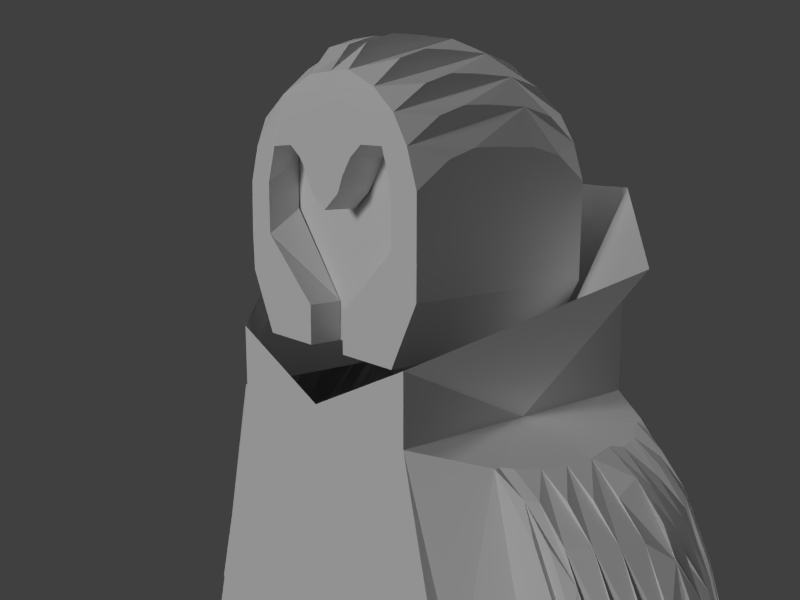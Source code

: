 # Source: Troop.blend  (saved by Blender 2.66.1; exported with 4.5.12 LTS)
import bpy
from mathutils import Matrix  # noqa: F401  (used for matrix-valued properties, if any)

bpy.ops.wm.read_factory_settings(use_empty=True)
scene = bpy.context.scene
scene.name = 'Scene'

# ---- collections
col_collection_1 = bpy.data.collections.new('Collection 1'); scene.collection.children.link(col_collection_1)

# ---- materials (node trees are filled in below, after node groups)
mat_troop_mat = bpy.data.materials.new('Troop_Mat')
mat_troop_mat.alpha_threshold = 0.0
mat_troop_mat.use_transparent_shadow = False
mat_troop_mat.roughness = 0.5
mat_troop_mat.line_color = (0.0, 0.0, 0.0, 1.0)
mat_shineness = bpy.data.materials.new('Shineness')
mat_shineness.alpha_threshold = 0.0
mat_shineness.use_transparent_shadow = False
mat_shineness.roughness = 0.5
mat_shineness.line_color = (0.0, 0.0, 0.0, 1.0)

# ---- material node trees

# ---- world
world_world = bpy.data.worlds.new('World'); scene.world = world_world
world_world.color = (0.05088, 0.05088, 0.05088)
world_world.use_sun_shadow = False
world_world.sun_shadow_jitter_overblur = 0.0
world_world.cycles.sampling_method = 'MANUAL'
world_world.cycles.sample_map_resolution = 256

# ---- cameras
cam_camera = bpy.data.cameras.new('Camera')
cam_camera.clip_end = 100.0
cam_camera.lens = 35.0
cam_camera.sensor_width = 32.0
cam_camera.sensor_height = 18.0
cam_camera.ortho_scale = 7.314
cam_camera.dof.focus_distance = 0.0
cam_camera.dof.aperture_fstop = 128.0

# ---- lights
light_lamp_001 = bpy.data.lights.new('Lamp.001', 'SUN')
light_lamp_001.transmission_factor = 0.0
light_lamp_001.cutoff_distance = 30.0
light_lamp_001.angle = 0.1993
light_lamp_001.energy = 1.0
light_lamp_001.shadow_buffer_clip_start = 1.001
light_lamp_001.shadow_soft_size = 0.1
light_lamp_001.shadow_cascade_max_distance = 1000.0
light_lamp_001.cycles.use_multiple_importance_sampling = False
light_lamp = bpy.data.lights.new('Lamp', 'SUN')
light_lamp.transmission_factor = 0.0
light_lamp.cutoff_distance = 30.0
light_lamp.angle = 0.1993
light_lamp.energy = 1.0
light_lamp.shadow_buffer_clip_start = 1.001
light_lamp.shadow_soft_size = 0.1
light_lamp.shadow_cascade_max_distance = 1000.0
light_lamp.cycles.use_multiple_importance_sampling = False

# ---- meshes
me_cube_001 = bpy.data.meshes.new('Cube.001')
me_cube_001.from_pydata([(-1.0, -1.0, 0.4824), (-1.0, 1.0, 0.4824), (-1.0, -1.0, 2.076), (-1.0, 1.0, 1.0), (1.0, 1.0, 0.9705), (1.0, -1.0, 2.076), (-2.0, 0.0, 1.657), (-1.0, 0.0, 0.4824), (2.0, 0.0, 1.657), (-1.079e-07, -1.349, 2.076), (-0.9985, -1.0, -0.9226), (-0.9985, 1.0, -0.9226), (-0.9985, 0.0, -0.9226), (-2.473, 0.6306, -1.993), (-2.508, -0.7431, -1.993), (-2.93, -7.165e-08, -1.908), (-2.493, 0.6239, -1.999), (-2.533, -0.7359, -1.999), (-1.407, -1.0, -1.025), (-1.407, 0.8913, -1.025), (-1.761, -1.42e-08, 0.4718), (-1.409, 0.6289, 0.3804), (-1.367, -0.8133, 0.3804), (-1.243, -2.538e-08, -1.209), (-1.862, -0.706, -1.174), (-1.545, 0.6239, 0.2306), (-1.586, -0.7359, 0.2306), (-1.983, -1.753e-08, 0.322), (-1.806, 0.6174, -1.174), (-1.532, -2.725e-08, -1.358), (-2.403, -4.519e-08, -0.3282), (-2.006, -0.7359, -0.4195), (-1.966, 0.6239, -0.4195), (-2.283, -0.706, -1.825), (-2.406, -0.7259, -1.985), (-2.14, 0.6239, -0.9222), (-2.18, -0.7359, -0.9222), (-2.577, -4.519e-08, -0.8308), (-2.366, 0.6339, -1.985), (-1.953, -5.49e-08, -2.009), (-2.227, 0.6174, -1.825), (1.0, -1.0, 0.4824), (1.0, 1.0, 0.4824), (1.0, 0.0, 0.4824), (-1.0, 0.0, 0.4684), (0.9985, -1.0, -0.9226), (1.195, 1.0, -0.9226), (0.9985, 0.0, -0.9226), (2.955, 1.309e-07, -1.855), (2.456, 0.5495, -1.99), (2.501, -0.6248, -1.99), (1.404, -1.0, -0.9967), (1.404, 1.0, -0.9967), (1.406, 2.135e-08, 0.5223), (1.247, 0.8882, 0.4083), (1.317, -0.9038, 0.416), (1.085, -2.237e-08, -0.9967), (1.856, -0.6275, -1.109), (1.397, 0.5774, 0.3696), (1.406, -0.6038, 0.4083), (1.896, 6.153e-08, 0.431), (1.757, 0.5306, -1.109), (1.283, -2.237e-08, -1.109), (2.093, 5.85e-08, 0.1818), (1.594, 0.5495, 0.04704), (2.053, -0.6275, -1.247), (2.192, -0.6275, -1.47), (1.733, 0.5495, -0.207), (1.778, -0.6248, -0.207), (2.233, 5.379e-08, -0.07226), (2.051, 0.5449, -1.47), (1.619, -3.011e-08, -1.47), (1.479, -2.54e-08, -1.247), (1.911, 0.5449, -1.247), (-0.9985, 0.8875, -0.9226), (-1.407, 0.8875, -1.025), (-1.768, 0.6009, -1.174), (0.9985, 0.8875, -0.9226), (-0.9985, -0.9127, -0.9226), (-2.229, -0.6846, -1.825), (0.9985, -0.9127, -0.9226), (1.813, -0.6137, -1.109), (-1.809, -0.6846, -1.174), (2.01, -0.6137, -1.247), (2.149, -0.6137, -1.47), (-2.061, -1.0, -3.634), (-2.061, 1.0, -3.634), (-2.161, -1.0, -3.578), (-2.161, 1.0, -3.578), (2.056, -1.0, -3.634), (2.054, 1.0, -3.634), (2.161, -1.0, -3.65), (2.161, 1.0, -3.578), (2.324, -0.6275, -1.723), (1.865, 0.5495, -0.4667), (1.91, -0.6248, -0.4658), (2.364, 6.592e-08, -0.3319), (2.182, 0.5449, -1.723), (1.75, -1.798e-08, -1.723), (2.281, -0.6137, -1.723), (2.448, -0.6275, -1.985), (1.989, 0.5495, -0.729), (2.033, -0.6248, -0.7284), (2.488, 7.689e-08, -0.5942), (2.306, 0.5449, -1.985), (1.874, -7.011e-09, -1.985), (2.404, -0.6137, -1.985), (2.265, 0.5495, -1.358), (2.31, -0.6248, -1.358), (2.764, 1.097e-07, -1.223), (-2.193, -3.136e-08, 0.09274), (-1.756, 0.6239, 0.001361), (-2.073, -0.706, -1.404), (-1.796, -0.7359, 0.001361), (-1.743, -4.107e-08, -1.588), (-2.017, 0.6174, -1.404), (-2.019, -0.6846, -1.404), (-2.122, 0.6174, -1.614), (-1.848, -4.799e-08, -1.798), (-1.901, -0.7359, -0.2092), (-2.178, -0.706, -1.614), (-1.861, 0.6239, -0.2092), (-2.298, -3.827e-08, -0.1178), (-2.124, -0.6846, -1.614), (-2.093, -0.7359, -0.6709), (-2.053, 0.6239, -0.6709), (-2.49, -4.519e-08, -0.5795), (-2.37, -0.706, -1.988), (-2.04, -5.49e-08, -2.172), (-2.314, 0.6174, -1.988), (-2.275, 0.6009, -1.988), (-2.316, -0.6846, -1.988), (-2.466, -0.7419, -1.989), (-2.228, 0.6239, -1.188), (-2.268, -0.7359, -1.188), (-2.665, -4.627e-08, -1.096), (-2.424, 0.6384, -1.989), (2.127, 0.5495, -1.028), (2.171, -0.6248, -1.027), (2.626, 9.33e-08, -0.8929), (-0.9985, 0.7958, -0.9226), (-1.407, 0.7958, -1.025), (-1.712, 0.5825, -1.174), (1.324, 0.7642, 0.3914), (-2.219, 0.5825, -1.988), (-1.946, -0.1563, -1.951), (-0.9985, 0.2873, -0.9226), (-1.927, -0.4529, -1.681), (2.386, -0.4529, -0.9694), (-2.119, -0.4529, -2.054), (-1.611, 0.4207, -1.241), (1.406, 0.5418, 0.4083), (1.552, 0.5037, 0.2962), (1.888, 0.5037, -0.207), (-1.946, 0.5917, -0.2092), (-1.841, 0.5917, 0.001361), (2.248, 0.5217, -1.985), (2.455, -0.4529, -1.134), (2.808, -0.1563, -1.554), (-0.9985, -0.7117, -0.9226), (2.51, 0.5037, -1.658), (1.969, -0.5985, -1.247), (2.356, 0.5495, -1.658), (2.069, -0.5025, -1.723), (-2.024, -0.6038, -0.2092), (-2.391, -0.6038, -1.188), (-2.032, 0.4207, -1.891), (1.89, 0.2873, -1.723), (-1.389, 0.4207, -1.091), (-2.765, 0.4207, -1.999), (2.124, 0.4207, -0.4084), (2.051, -0.5705, -1.47), (1.715, -0.5705, -1.109), (1.404, -0.7117, -1.042), (-2.05, -0.5695, -1.825), (2.411, -0.3127, -0.7817), (-1.945, -0.5695, -1.614), (-0.9985, 0.4207, -0.9226), (1.404, 0.6887, -0.9967), (2.563, 0.5277, -1.99), (0.9985, 0.6887, -0.9226), (2.097, -0.6248, -0.8671), (1.748, 0.5037, 0.04704), (-1.919, -0.6038, 0.001361), (1.404, 0.5418, -0.9967), (-1.901, -0.3127, 0.2306), (-2.495, -0.3127, -0.9222), (1.952, -0.3127, 0.1329), (-0.9985, -0.1563, -0.9226), (-2.028, 0.4207, 0.001361), (2.128, 0.4207, -1.985), (-1.525, 0.1437, -1.301), (-0.9985, 0.5418, -0.9226), (1.701, 0.5277, 0.04704), (1.841, 0.5277, -0.207), (1.504, 0.5277, 0.2962), (1.406, 0.5745, 0.4083), (2.312, 0.4207, -0.8093), (-2.196, -0.6615, -1.825), (1.602, 0.4778, -1.109), (1.938, 0.4778, -1.47), (1.799, 0.4778, -1.247), (-2.137, 0.5418, -1.988), (2.281, 0.5037, -1.028), (-1.821, -0.4529, -1.47), (2.524, -0.4529, -1.3), (2.248, -0.4529, -0.6707), (2.579, 0.1437, -0.9243), (-2.033, 0.1437, -2.114), (2.124, 0.5217, -1.723), (1.853, 0.5217, -1.247), (1.993, 0.5217, -1.47), (1.657, 0.4776, -1.109), (2.648, -0.1563, -1.089), (1.224, -0.3127, -0.9967), (1.422, -0.3127, -1.109), (1.758, -0.3127, -1.47), (-2.13, 0.5418, -0.4195), (0.9985, 0.5418, -0.9226), (2.61, 0.5037, -1.99), (-2.848, 0.2873, -1.999), (-1.379, 0.2873, -1.148), (-2.225, -0.7117, -0.9222), (-1.631, -0.7117, 0.2306), (2.128, -0.4529, -1.985), (-1.303, 0.1437, -1.151), (-2.917, 0.1437, -1.999), (2.372, 0.5277, -1.358), (2.096, 0.5277, -0.729), (1.143, 0.1437, -0.9967), (-1.841, -0.7117, 0.001361), (2.552, 8.451e-08, -0.7328), (-2.5, 0.4207, -1.188), (-2.325, 0.4207, -0.6709), (-2.39, 0.1437, -0.4195), (-2.022, 0.2873, -1.948), (1.537, 0.1437, -1.247), (1.677, 0.1437, -1.47), (1.34, 0.1437, -1.109), (-2.052, 0.5917, -0.4195), (-2.225, 0.5917, -0.9222), (-1.631, 0.5917, 0.2306), (-1.409, 0.5917, 0.3804), (1.224, 0.2873, -0.9967), (1.406, 0.2873, 0.4652), (1.755, 0.2873, 0.3821), (2.092, 0.2873, -0.1211), (-0.9985, -0.6038, -0.9226), (2.193, 0.4778, -1.985), (-1.919, 0.5418, 0.001361), (-2.322, 0.2873, -0.4195), (-2.313, -0.7117, -1.188), (-1.946, -0.7117, -0.2092), (2.182, -0.5705, -1.723), (1.619, -0.3127, -1.247), (2.386, 0.4207, -0.9694), (-2.119, 0.4207, -2.054), (-2.5, -0.4529, -1.188), (-2.133, -0.4529, -0.2092), (2.005, -0.4529, -1.723), (-2.283, -0.6615, -1.988), (-0.9985, -0.3127, -0.9226), (1.422, 0.2873, -1.109), (1.758, 0.2873, -1.47), (1.619, 0.2873, -1.247), (1.853, 0.4207, 0.1053), (-1.379, -0.3127, -1.148), (-1.601, -0.3127, -1.298), (2.234, 0.5277, -1.028), (-2.182, 0.5628, -1.988), (-2.109, 0.2873, -2.111), (2.485, 0.2873, -0.9418), (2.61, -0.5657, -1.99), (2.24, -0.5985, -1.723), (2.364, -0.5985, -1.985), (2.347, 0.2873, -0.6431), (2.623, 0.2873, -1.272), (-1.812, 0.2873, -1.527), (-2.216, -0.6038, -0.6709), (-2.191, -0.6313, -1.988), (-1.821, 0.4207, -1.47), (2.524, 0.4207, -1.3), (2.248, 0.4207, -0.6707), (-1.917, 0.2873, -1.737), (2.013, 0.2873, -1.985), (-2.111, 0.2873, 0.001361), (-2.18, 0.1437, 0.001361), (1.932, 0.1437, -1.985), (-1.487, 0.5418, 0.3804), (-1.709, 0.5418, 0.2306), (-2.303, 0.5418, -0.9222), (2.013, -0.3127, -1.985), (-1.683, -0.6313, -1.174), (-1.407, -0.7117, -1.025), (1.952, 0.2873, 0.1329), (-1.407, -0.8257, -1.025), (-1.775, -0.6615, -1.174), (-0.9985, 0.6887, -0.9226), (-2.216, 0.2873, -0.2092), (2.143, 0.5037, -0.729), (2.419, 0.5037, -1.358), (-1.84, 0.5418, -1.404), (-1.945, 0.5418, -1.614), (1.404, -0.6038, -1.04), (1.602, -0.5025, -1.109), (1.938, -0.5025, -1.47), (-2.238, 0.4207, -0.4195), (2.019, 0.5037, -0.4667), (2.053, 0.5495, -0.8676), (-2.285, 0.1437, -0.2092), (-2.564, 0.1437, -0.9222), (-1.969, 0.1437, 0.2306), (-1.747, 0.1437, 0.4259), (-2.111, -0.3127, 0.001361), (-2.216, 0.5418, -0.6709), (-2.391, 0.5418, -1.188), (-1.674, 0.5628, -1.174), (-1.407, 0.6887, -1.025), (-2.578, 0.5917, -1.999), (1.734, 0.4207, -1.247), (1.873, 0.4207, -1.47), (1.537, 0.4207, -1.109), (2.069, 0.4778, -1.723), (-2.477, -0.1563, -0.6709), (-1.927, 0.4207, -1.681), (-2.412, 0.4207, -0.9222), (-1.818, 0.4207, 0.2306), (-1.596, 0.4207, 0.3804), (-2.024, 0.5418, -0.2092), (2.143, -0.5657, -0.729), (2.419, -0.5657, -1.358), (-1.84, -0.5695, -1.404), (2.318, 0.1437, -0.3633), (-1.679, 0.2873, 0.3979), (-1.901, 0.2873, 0.2306), (-2.495, 0.2873, -0.9222), (-2.408, 0.2873, -0.6709), (-2.583, 0.2873, -1.188), (2.306, -0.5705, -1.985), (-2.18, -0.1563, 0.001361), (-2.652, 0.1437, -1.188), (-2.477, 0.1437, -0.6709), (1.972, 0.5277, -0.4667), (-2.313, 0.5917, -1.188), (-2.139, 0.5917, -0.6709), (-2.133, 0.4207, -0.2092), (2.909, 0.1437, -1.887), (0.9985, 0.1437, -0.9226), (-1.629, 0.5418, -1.174), (-1.407, 0.5418, -1.025), (-2.656, 0.5418, -1.999), (2.463, 0.5277, -1.658), (1.406, -0.3127, 0.4652), (2.092, -0.3127, -0.1211), (-2.848, -0.3127, -1.999), (2.223, 0.2873, -0.3808), (2.814, 0.2873, -1.904), (0.9985, 0.2873, -0.9226), (-2.104, -0.6313, -1.825), (2.505, 0.1437, -0.7642), (1.339, -0.4529, -0.9967), (1.537, -0.4529, -1.109), (1.873, -0.4529, -1.47), (2.005, 0.4207, -1.723), (-1.409, -0.7565, 0.3804), (2.715, -0.4529, -1.932), (-2.05, 0.5418, -1.825), (-1.601, 0.2873, -1.298), (-1.812, -0.3127, -1.527), (2.623, -0.3127, -1.272), (2.347, -0.3127, -0.6431), (1.992, 0.4207, -0.1487), (1.656, 0.4207, 0.3545), (1.406, 0.4207, 0.4329), (-1.999, -0.6313, -1.614), (1.339, 0.4207, -0.9967), (2.715, 0.4207, -1.932), (0.9985, 0.4207, -0.9226), (-2.656, -0.6038, -1.999), (1.888, -0.5657, -0.207), (1.799, -0.5025, -1.247), (-1.596, -0.4529, 0.3804), (0.9985, -0.4529, -0.9226), (2.4, -0.6248, -1.658), (-1.946, 0.1437, -1.951), (2.814, -0.3127, -1.904), (-1.893, -0.6313, -1.404), (-0.9985, 0.1437, -0.9226), (1.748, -0.5657, 0.04704), (-2.303, -0.6038, -0.9222), (-1.709, -0.6038, 0.2306), (-2.139, -0.7117, -0.6709), (1.808, 0.1437, -1.723), (2.281, -0.5657, -1.028), (-2.137, -0.5695, -1.988), (2.047, 0.1437, 0.1504), (2.455, 0.4207, -1.134), (1.932, -0.1563, -1.985), (-2.238, -0.4529, -0.4195), (1.552, -0.5657, 0.2962), (1.406, 0.1437, 0.505), (1.85, 0.1437, 0.3996), (2.186, 0.1437, -0.1037), (2.505, -0.1563, -0.7642), (2.51, -0.5657, -1.658), (-1.841, 0.1437, -1.74), (-1.735, 0.1437, -1.53), (2.717, 0.1437, -1.254), (2.441, 0.1437, -0.6256), (2.714, -0.3127, -1.572), (2.554, 0.2873, -1.107), (2.35, 0.5037, -1.193), (-0.9985, -0.4529, -0.9226), (1.85, -0.1563, 0.3996), (1.575, -0.7247, -1.088), (1.772, -0.5985, -1.109), (2.108, -0.5985, -1.47), (1.406, -0.4529, 0.4329), (1.992, -0.4529, -0.1487), (-2.765, -0.4529, -1.999), (-1.409, -0.7117, 0.3804), (0.9985, -0.7117, -0.9226), (1.89, -0.3127, -1.723), (-2.216, -0.3127, -0.2092), (-2.583, -0.3127, -1.188), (-2.052, -0.7117, -0.4195), (-2.091, -0.6615, -1.614), (-1.986, -0.6615, -1.404), (-1.917, -0.3127, -1.737), (-1.389, -0.4529, -1.091), (-1.611, -0.4529, -1.241), (1.912, -0.5705, -1.247), (2.855, 1.198e-07, -1.523), (-2.033, -0.1563, -2.114), (2.579, -0.1563, -0.9243), (1.734, -0.4529, -1.247), (1.656, -0.4529, 0.3545), (-2.578, -0.7117, -1.999), (-0.9985, -0.8257, -0.9226), (2.019, -0.5657, -0.4667), (-2.032, -0.4529, -1.891), (2.554, -0.3127, -1.107), (2.193, -0.5025, -1.985), (-2.13, -0.6038, -0.4195), (2.411, 0.2873, -0.7817), (2.615, 0.4207, -1.599), (-1.407, -0.6038, -1.025), (-1.629, -0.5695, -1.174), (-2.022, -0.3127, -1.948), (-2.652, -0.1563, -1.188), (-2.285, -0.1563, -0.2092), (1.808, -0.1563, -1.723), (2.485, -0.3127, -0.9418), (-2.109, -0.3127, -2.111), (-2.325, -0.4529, -0.6709), (-2.322, -0.3127, -0.4195), (1.143, -0.1563, -0.9967), (1.34, -0.1563, -1.109), (1.677, -0.1563, -1.47), (-1.487, -0.6038, 0.3804), (0.9985, -0.6038, -0.9226), (2.909, -0.1563, -1.887), (1.755, -0.3127, 0.3821), (0.9985, -0.3127, -0.9226), (-1.679, -0.3127, 0.3979), (2.35, -0.5657, -1.193), (-2.408, -0.3127, -0.6709), (2.207, -0.5657, -0.8676), (2.124, -0.4529, -0.4084), (1.853, -0.4529, 0.1053), (-2.412, -0.4529, -0.9222), (-1.818, -0.4529, 0.2306), (2.223, -0.3127, -0.3808), (-1.525, -0.1563, -1.301), (-1.303, -0.1563, -1.151), (-2.028, -0.4529, 0.001361), (-2.917, -0.1563, -1.999), (2.186, -0.1563, -0.1037), (1.406, -0.1563, 0.505), (0.9985, -0.1563, -0.9226), (-1.747, -0.1563, 0.4259), (1.537, -0.1563, -1.247), (2.615, -0.4529, -1.599), (-2.39, -0.1563, -0.4195), (2.303, 0.5277, -1.193), (-1.841, -0.1563, -1.74), (-1.735, -0.1563, -1.53), (2.717, -0.1563, -1.254), (2.441, -0.1563, -0.6256), (2.714, 0.2873, -1.572), (2.318, -0.1563, -0.3633), (2.047, -0.1563, 0.1504), (-2.564, -0.1563, -0.9222), (-1.969, -0.1563, 0.2306), (2.808, 0.1437, -1.554), (2.16, 0.5277, -0.8676), (2.207, 0.5037, -0.8676), (2.648, 0.1437, -1.089), (2.312, -0.4529, -0.8093), (2.695, 1.015e-07, -1.058), (2.24, -0.6248, -1.192), (2.196, 0.5495, -1.193), (0.5, -1.17, 2.076), (0.3519, 1.0, 0.1683), (-0.361, 1.0, 0.1744), (-0.5, -1.17, 2.076), (0.0, 1.0, 0.551)], [(6, 44)], [(10, 0, 22, 18), (113, 119, 31, 124, 36, 134, 17, 14, 132, 34, 127, 33, 120, 112, 24, 26), (387, 12, 23, 225), (18, 22, 26, 24), (225, 23, 29, 191), (21, 19, 28, 25), (45, 51, 55, 41), (259, 224, 442, 163, 305, 380, 304, 361, 435, 362), (347, 229, 56, 47), (229, 238, 62, 56), (81, 83, 84, 99, 106, 100, 93, 66, 65, 57), (43, 8, 5, 41), (264, 263, 167, 284, 287, 392, 237, 236, 238, 262), (438, 78, 18, 295), (295, 18, 82, 296), (89, 80, 77, 90), (10, 18, 87, 85), (51, 45, 89, 91), (51, 91, 92, 52), (77, 52, 178, 180), (78, 85, 86, 74), (18, 24, 82), (71, 98, 105, 397, 451, 458, 481, 457, 62, 72), (137, 308, 101, 94, 67, 64, 58, 196, 195, 193, 194, 342, 228, 495, 268, 484, 227, 351, 179, 49, 162, 107, 501), (237, 392, 287, 105, 98, 71, 72, 62, 238, 236), (67, 94, 101, 308, 137, 501, 107, 162, 49, 104, 97, 70, 73, 61, 58, 64), (114, 118, 39, 128, 208, 384, 405, 406, 191, 29), (112, 120, 33, 127, 131, 79, 123, 116, 82, 24), (79, 131, 260, 198, 426, 427, 296, 82, 116, 123), (35, 133, 16, 318, 343, 240, 344, 239, 154, 155, 241, 242, 21, 25, 111, 121, 32, 125), (74, 140, 141, 75), (253, 338, 274, 273, 416, 161, 415, 172, 431, 171), (425, 391, 222, 251, 437, 17, 134, 36, 124, 31, 119, 113, 26, 223, 230, 252), (348, 150, 280, 324, 166, 256, 202, 366, 302, 301), (180, 178, 184, 218), (75, 141, 317, 349, 348, 316, 142, 76, 28, 19), (177, 146, 221, 168), (407, 494, 346, 356, 489, 276, 410, 271, 444, 275, 355, 246, 294, 245, 244, 400, 401, 395, 402, 332, 408, 359, 207, 497), (200, 322, 248, 190, 363, 320, 319, 321, 199, 201), (217, 314, 290, 315, 350, 169, 232, 325, 233, 306, 345, 189, 326, 327, 288, 289, 249, 328), (140, 297, 317, 141), (240, 343, 318, 350, 315, 290, 314, 217, 328, 249, 289, 288, 242, 241, 155, 154, 239, 344), (17, 437, 378, 419, 354, 476, 15, 226, 220, 169, 350, 318, 16, 13, 136, 38, 129, 130, 144, 269, 202, 256, 270, 208, 128, 433, 453, 149, 394, 279, 260, 131, 127, 34, 132, 14), (211, 209, 156, 248, 322, 200, 201, 199, 212, 210), (415, 161, 416, 273, 274, 106, 99, 84, 83, 81), (104, 156, 209, 211, 210, 212, 61, 73, 70, 97), (254, 216, 422, 291, 224, 259, 362, 435, 361, 215), (297, 192, 349, 317), (164, 443, 278, 389, 165, 378, 437, 251, 222, 391, 425, 252, 230, 223, 420, 459, 390, 183), (178, 212, 199, 184), (218, 184, 375, 377), (184, 199, 321, 375), (265, 371, 170, 282, 197, 255, 396, 281, 445, 376, 219, 160, 300, 411, 203, 496, 299, 307, 153, 182, 152, 151, 373, 372), (3, 1, 7, 6), (375, 321, 262, 243), (173, 172, 415, 414), (460, 303, 173, 421), (377, 375, 243, 357), (182, 153, 307, 299, 496, 203, 411, 300, 160, 219, 179, 351, 227, 484, 268, 495, 228, 342, 194, 193, 195, 196, 151, 152), (404, 330, 465, 393, 467, 329, 439, 379, 388, 399, 59, 68, 95, 102, 181, 138, 500, 108, 383, 50, 272), (192, 177, 168, 349), (349, 168, 150, 348), (369, 409, 385, 461, 158, 487, 213, 434, 403, 488, 490, 477, 491, 413, 478, 352, 462, 187, 353, 472, 370, 175, 452, 441), (405, 384, 208, 270, 235, 283, 277, 367, 191, 406), (168, 221, 367, 150), (427, 426, 198, 260, 279, 358, 374, 386, 292, 296), (336, 335, 337, 220, 226, 340, 310, 341, 234, 309, 286, 311, 312, 333, 334, 285, 298, 250), (481, 458, 451, 397, 291, 422, 216, 254, 215, 457), (247, 159, 293, 446), (243, 262, 238, 229), (293, 295, 296, 292), (20, 312, 311, 286, 309, 234, 341, 310, 340, 226, 15, 135, 37, 126, 30, 122, 110, 27), (357, 243, 229, 347), (221, 225, 191, 367), (146, 387, 225, 221), (440, 149, 453, 448, 428, 368, 267, 430, 204, 147), (159, 438, 295, 293), (463, 214, 360, 382), (459, 381, 471, 475, 258, 398, 454, 470, 257, 419, 378, 165, 389, 278, 443, 164, 183, 390), (303, 304, 172, 173), (446, 293, 292, 447), (74, 77, 180, 218, 377, 357, 347, 47, 479, 463, 382, 460, 421, 80, 78, 438, 159, 247, 412, 261, 188, 12, 387, 146, 177, 192, 297, 140), (386, 374, 358, 279, 394, 174, 176, 331, 447, 292), (382, 360, 303, 460), (12, 188, 474, 23), (148, 157, 205, 482, 365, 385, 409, 369, 441, 452, 175, 370, 472, 353, 187, 462, 352, 417, 436, 469, 418, 468, 206, 498), (412, 247, 446, 429), (188, 261, 266, 474), (474, 266, 267, 473), (277, 283, 235, 270, 256, 166, 324, 280, 150, 367), (429, 446, 447, 430), (479, 456, 214, 463), (331, 176, 174, 394, 149, 440, 147, 204, 430, 447), (266, 429, 430, 267), (360, 361, 304, 303), (214, 215, 361, 360), (320, 363, 190, 284, 167, 263, 264, 262, 321, 319), (139, 499, 109, 432, 48, 346, 494, 407, 497, 207, 359, 408, 332, 402, 395, 401, 400, 53, 60, 63, 69, 96, 103, 231), (2, 6, 7, 0), (261, 412, 429, 266), (306, 233, 325, 232, 169, 220, 337, 335, 336, 250, 298, 285, 334, 333, 327, 326, 189, 345), (23, 474, 473, 29), (428, 448, 453, 433, 145, 485, 486, 473, 267, 368), (37, 135, 15, 476, 449, 492, 323, 483, 450, 339, 493, 480, 20, 27, 110, 122, 30, 126), (456, 457, 215, 214), (379, 439, 329, 467, 393, 465, 330, 404, 272, 365, 482, 205, 157, 148, 498, 206, 468, 418, 469, 436, 417, 59, 399, 388), (455, 466, 186, 424, 354, 419, 257, 470, 454, 398, 258, 475, 471, 381, 464, 185, 313, 423), (301, 302, 366, 202, 269, 144, 130, 129, 40, 117, 115, 28, 76, 142, 316, 348), (487, 158, 461, 48, 432, 109, 499, 139, 231, 103, 96, 69, 63, 60, 53, 478, 413, 491, 477, 490, 488, 403, 434, 213), (115, 117, 40, 129, 38, 136, 13, 16, 133, 35, 125, 32, 121, 111, 25, 28), (47, 56, 456, 479), (486, 485, 145, 433, 128, 39, 118, 114, 29, 473), (492, 449, 476, 354, 424, 186, 466, 455, 423, 313, 185, 464, 480, 493, 339, 450, 483, 323), (56, 62, 457, 456), (276, 489, 356, 376, 445, 281, 396, 255, 197, 282, 170, 371, 265, 372, 373, 244, 245, 294, 246, 355, 275, 444, 271, 410), (304, 380, 305, 163, 442, 338, 253, 171, 431, 172), (106, 274, 338, 442, 224, 291, 397, 105, 287, 284, 190, 248, 156, 104, 49, 179, 219, 376, 356, 346, 48, 461, 385, 365, 272, 50, 100), (87, 18, 75, 88), (54, 143, 58, 61, 178, 52), (61, 212, 178), (50, 383, 108, 500, 138, 57, 65, 66, 93, 100), (504, 503, 42, 46, 90, 86, 11, 1), (0, 7, 1, 21, 242, 288, 327, 333, 312, 20, 480, 464, 381, 459, 420, 364, 22), (22, 364, 420, 223, 26), (85, 89, 45, 41, 5, 502, 9, 505, 2, 0, 10), (91, 89, 90, 92), (85, 87, 88, 86), (503, 504, 1, 3, 506, 4, 42), (42, 4, 8, 43), (59, 417, 352, 478, 53, 400, 244, 373, 151, 196, 58, 143, 54, 42, 43, 41, 55), (75, 19, 88), (414, 415, 81, 51, 80, 421, 173), (68, 59, 55, 51, 81, 57, 138, 181, 102, 95), (11, 86, 88, 19, 21, 1), (52, 92, 90, 46, 42, 54)])
_uv = me_cube_001.uv_layers.new(name='UVMap')
_uv.uv.foreach_set('vector', [0.2608, 0.2295, 0.2629, 0.3565, 0.2297, 0.333, 0.2282, 0.2212, 0.1952, 0.3023, 0.1869, 0.2855, 0.1786, 0.2686, 0.1718, 0.2485, 0.165, 0.2283, 0.1581, 0.2071, 0.1373, 0.1421, 0.1394, 0.1426, 0.1427, 0.1429, 0.1475, 0.1432, 0.1502, 0.143, 0.157, 0.156, 0.1653, 0.1729, 0.1736, 0.1898, 0.1903, 0.2082, 0.2119, 0.3207, 0.07106, 0.2984, 0.06756, 0.2985, 0.06744, 0.2894, 0.07091, 0.2898, 0.2282, 0.2212, 0.2297, 0.333, 0.2119, 0.3207, 0.1903, 0.2082, 0.07091, 0.2898, 0.06744, 0.2894, 0.0673, 0.2826, 0.0708, 0.2838, 0.8774, 0.3532, 0.8806, 0.2233, 0.9067, 0.2315, 0.9039, 0.3369, 0.4203, 0.2301, 0.4528, 0.2242, 0.4446, 0.3369, 0.4227, 0.3571, 0.4982, 0.1646, 0.5082, 0.1436, 0.5137, 0.1438, 0.5037, 0.1647, 0.493, 0.1849, 0.4818, 0.2027, 0.466, 0.2137, 0.4605, 0.2136, 0.4763, 0.2026, 0.4876, 0.1847, 0.04904, 0.08221, 0.04908, 0.07722, 0.05371, 0.07907, 0.05366, 0.08222, 0.04908, 0.07722, 0.04915, 0.07032, 0.05377, 0.07217, 0.05371, 0.07907, 0.4834, 0.2141, 0.4992, 0.2031, 0.5105, 0.1853, 0.5211, 0.1651, 0.5311, 0.1442, 0.5346, 0.1443, 0.5246, 0.1652, 0.514, 0.1854, 0.5028, 0.2032, 0.487, 0.2142, 0.9223, 0.4363, 0.8542, 0.4373, 0.8619, 0.392, 0.9217, 0.3918, 0.04461, 0.0607, 0.04474, 0.05502, 0.04489, 0.04943, 0.04504, 0.04403, 0.04966, 0.04662, 0.04951, 0.05202, 0.04936, 0.05762, 0.04923, 0.0633, 0.04915, 0.07032, 0.04453, 0.06772, 0.08021, 0.1456, 0.08301, 0.1456, 0.08587, 0.158, 0.08026, 0.158, 0.08026, 0.158, 0.08587, 0.158, 0.0758, 0.1699, 0.07505, 0.1688, 0.1825, 0.3292, 0.1808, 0.3711, 0.1443, 0.3709, 0.1419, 0.3289, 0.2608, 0.2295, 0.2282, 0.2212, 0.1692, 0.01672, 0.1772, 0.01231, 0.4528, 0.2242, 0.4203, 0.2301, 0.5062, 0.01346, 0.5145, 0.01222, 0.08712, 0.2556, 0.1317, 0.2556, 0.1309, 0.3043, 0.08785, 0.3043, 0.02509, 0.08212, 0.02152, 0.06884, 0.03154, 0.06887, 0.03149, 0.08214, 0.1368, 0.4704, 0.1358, 0.4326, 0.1623, 0.4326, 0.1606, 0.4704, 0.08587, 0.158, 0.07649, 0.1716, 0.0758, 0.1699, 0.05399, 0.05947, 0.05413, 0.05387, 0.05429, 0.04847, 0.05932, 0.04666, 0.05917, 0.05206, 0.05902, 0.05766, 0.05889, 0.06334, 0.05881, 0.07035, 0.05377, 0.07217, 0.05386, 0.06515, 0.1046, 0.3638, 0.1046, 0.37, 0.1046, 0.3755, 0.1046, 0.3858, 0.105, 0.3961, 0.1057, 0.4064, 0.1073, 0.4198, 0.1065, 0.4209, 0.1048, 0.4158, 0.1022, 0.4048, 0.1015, 0.3945, 0.1011, 0.3842, 0.1011, 0.3739, 0.1011, 0.3685, 0.1011, 0.3622, 0.1013, 0.3558, 0.1015, 0.3495, 0.1031, 0.3384, 0.1048, 0.3262, 0.1083, 0.3278, 0.1066, 0.34, 0.105, 0.3511, 0.1048, 0.3574, 0.04936, 0.05762, 0.04951, 0.05202, 0.04966, 0.04662, 0.05429, 0.04847, 0.05413, 0.05387, 0.05399, 0.05947, 0.05386, 0.06515, 0.05377, 0.07217, 0.04915, 0.07032, 0.04923, 0.0633, 0.105, 0.3961, 0.1046, 0.3858, 0.1046, 0.3755, 0.1046, 0.37, 0.1046, 0.3638, 0.1048, 0.3574, 0.105, 0.3511, 0.1066, 0.34, 0.1083, 0.3278, 0.1131, 0.3302, 0.1131, 0.3405, 0.1136, 0.3506, 0.1148, 0.3599, 0.1177, 0.3667, 0.1073, 0.4198, 0.1057, 0.4064, 0.06719, 0.2751, 0.06714, 0.2694, 0.06708, 0.2637, 0.06703, 0.2592, 0.07053, 0.2605, 0.07058, 0.265, 0.07064, 0.2707, 0.0707, 0.2764, 0.0708, 0.2838, 0.0673, 0.2826, 0.1736, 0.1898, 0.1653, 0.1729, 0.157, 0.156, 0.1502, 0.143, 0.1544, 0.1429, 0.1612, 0.156, 0.1695, 0.1728, 0.1778, 0.1897, 0.1945, 0.2081, 0.1903, 0.2082, 0.1612, 0.156, 0.1544, 0.1429, 0.1569, 0.1428, 0.1638, 0.1559, 0.1721, 0.1728, 0.1804, 0.1897, 0.1971, 0.208, 0.1945, 0.2081, 0.1778, 0.1897, 0.1695, 0.1728, 0.9443, 0.2414, 0.9456, 0.2303, 0.9527, 0.1599, 0.9606, 0.16, 0.9534, 0.2304, 0.9521, 0.2415, 0.9447, 0.265, 0.9366, 0.2886, 0.9268, 0.3083, 0.917, 0.328, 0.9117, 0.337, 0.891, 0.351, 0.8774, 0.3532, 0.9039, 0.3369, 0.9091, 0.3279, 0.9189, 0.3082, 0.9287, 0.2885, 0.9368, 0.2649, 0.02506, 0.1454, 0.02801, 0.1454, 0.02807, 0.1578, 0.02511, 0.1578, 0.513, 0.165, 0.523, 0.144, 0.5278, 0.1441, 0.5178, 0.1651, 0.5071, 0.1852, 0.4959, 0.2031, 0.4801, 0.2141, 0.4754, 0.214, 0.4912, 0.203, 0.5024, 0.1851, 0.1749, 0.2685, 0.1681, 0.2484, 0.1613, 0.2283, 0.1544, 0.207, 0.1336, 0.142, 0.1373, 0.1421, 0.1581, 0.2071, 0.165, 0.2283, 0.1718, 0.2485, 0.1786, 0.2686, 0.1869, 0.2855, 0.1952, 0.3023, 0.2119, 0.3207, 0.2082, 0.3206, 0.1915, 0.3023, 0.1832, 0.2854, 0.08045, 0.2849, 0.07751, 0.2838, 0.07741, 0.2764, 0.07735, 0.2707, 0.07729, 0.265, 0.07724, 0.2605, 0.08018, 0.2616, 0.08023, 0.2661, 0.08029, 0.2718, 0.08035, 0.2775, 0.03149, 0.08214, 0.03154, 0.06887, 0.03627, 0.06889, 0.03622, 0.08216, 0.02511, 0.1578, 0.02807, 0.1578, 0.03151, 0.1578, 0.03624, 0.1578, 0.03632, 0.164, 0.03565, 0.1654, 0.03501, 0.1666, 0.03442, 0.1684, 0.03389, 0.1696, 0.02499, 0.1578, 0.0778, 0.2984, 0.07456, 0.2984, 0.07437, 0.2888, 0.07762, 0.2898, 0.08802, 0.3478, 0.08957, 0.3367, 0.09128, 0.3245, 0.0949, 0.3253, 0.09319, 0.3375, 0.09164, 0.3486, 0.09141, 0.3549, 0.09117, 0.3613, 0.09117, 0.3676, 0.09117, 0.373, 0.09125, 0.3833, 0.09162, 0.3937, 0.09232, 0.4039, 0.09495, 0.4149, 0.105, 0.4228, 0.1041, 0.4242, 0.09132, 0.4141, 0.0887, 0.4031, 0.08799, 0.3929, 0.08762, 0.3825, 0.08755, 0.3722, 0.08755, 0.3668, 0.08755, 0.3605, 0.08778, 0.3541, 0.1171, 0.3523, 0.1166, 0.3422, 0.1165, 0.3319, 0.1185, 0.3329, 0.1186, 0.3432, 0.1191, 0.3533, 0.1202, 0.3626, 0.1245, 0.37, 0.1225, 0.369, 0.1183, 0.3616, 0.1034, 0.07992, 0.1035, 0.0706, 0.1035, 0.06129, 0.1036, 0.05151, 0.1038, 0.02164, 0.1081, 0.02015, 0.1079, 0.05002, 0.1078, 0.0598, 0.1078, 0.06912, 0.1077, 0.07843, 0.1076, 0.08668, 0.1076, 0.09494, 0.1075, 0.1053, 0.1074, 0.1132, 0.1031, 0.1147, 0.1032, 0.1068, 0.1033, 0.09643, 0.1033, 0.08817, 0.02801, 0.1454, 0.03146, 0.1454, 0.03151, 0.1578, 0.02807, 0.1578, 0.9521, 0.2415, 0.9534, 0.2304, 0.9606, 0.16, 0.9676, 0.1602, 0.9605, 0.2306, 0.9592, 0.2417, 0.9517, 0.2652, 0.9436, 0.2887, 0.9338, 0.3084, 0.924, 0.3282, 0.9188, 0.3371, 0.898, 0.3512, 0.891, 0.351, 0.9117, 0.337, 0.917, 0.328, 0.9268, 0.3083, 0.9366, 0.2886, 0.9447, 0.265, 0.06075, 0.4414, 0.05949, 0.4401, 0.05804, 0.4357, 0.05601, 0.4294, 0.05472, 0.4238, 0.0541, 0.4178, 0.05479, 0.4121, 0.0573, 0.4076, 0.06111, 0.4034, 0.06532, 0.3998, 0.07024, 0.3968, 0.07338, 0.3959, 0.07659, 0.3957, 0.07728, 0.3957, 0.07899, 0.3959, 0.08084, 0.3966, 0.08244, 0.3978, 0.08355, 0.3987, 0.08523, 0.3999, 0.08628, 0.401, 0.08755, 0.4022, 0.08726, 0.4066, 0.08649, 0.4114, 0.08753, 0.4171, 0.08609, 0.422, 0.08433, 0.4272, 0.0801, 0.4317, 0.07795, 0.4363, 0.07571, 0.4399, 0.07325, 0.4414, 0.06985, 0.4415, 0.06848, 0.4419, 0.06646, 0.4421, 0.06505, 0.4424, 0.06288, 0.4423, 0.06148, 0.4419, 0.1154, 0.3515, 0.1149, 0.3414, 0.1149, 0.3311, 0.1165, 0.3319, 0.1166, 0.3422, 0.1171, 0.3523, 0.1183, 0.3616, 0.1225, 0.369, 0.1208, 0.3682, 0.1166, 0.3608, 0.4801, 0.2141, 0.4959, 0.2031, 0.5071, 0.1852, 0.5178, 0.1651, 0.5278, 0.1441, 0.5311, 0.1442, 0.5211, 0.1651, 0.5105, 0.1853, 0.4992, 0.2031, 0.4834, 0.2141, 0.1131, 0.3302, 0.1149, 0.3311, 0.1149, 0.3414, 0.1154, 0.3515, 0.1166, 0.3608, 0.1208, 0.3682, 0.1177, 0.3667, 0.1148, 0.3599, 0.1136, 0.3506, 0.1131, 0.3405, 0.4664, 0.2021, 0.4776, 0.1842, 0.4883, 0.1641, 0.4983, 0.1431, 0.5082, 0.1436, 0.4982, 0.1646, 0.4876, 0.1847, 0.4763, 0.2026, 0.4605, 0.2136, 0.4506, 0.2131, 0.03146, 0.1454, 0.03619, 0.1455, 0.03624, 0.1578, 0.03151, 0.1578, 0.1436, 0.08846, 0.1437, 0.08021, 0.1437, 0.07089, 0.1438, 0.06158, 0.1438, 0.05179, 0.144, 0.02193, 0.1478, 0.02304, 0.1476, 0.05291, 0.1475, 0.06269, 0.1475, 0.07201, 0.1474, 0.08132, 0.1473, 0.08957, 0.1473, 0.09783, 0.1472, 0.1082, 0.1471, 0.1161, 0.1433, 0.115, 0.1434, 0.107, 0.1435, 0.09671, 0.03154, 0.06887, 0.03841, 0.06026, 0.0384, 0.062, 0.03627, 0.06889, 0.03622, 0.08216, 0.03627, 0.06889, 0.04017, 0.07096, 0.04012, 0.08218, 0.03627, 0.06889, 0.0384, 0.062, 0.04023, 0.06406, 0.04017, 0.07096, 0.09622, 0.4045, 0.09552, 0.3942, 0.09515, 0.3839, 0.09507, 0.3735, 0.09507, 0.3681, 0.09507, 0.3618, 0.09531, 0.3555, 0.09555, 0.3491, 0.09709, 0.3381, 0.09881, 0.3259, 0.1032, 0.3255, 0.1015, 0.3377, 0.09997, 0.3488, 0.09974, 0.3551, 0.0995, 0.3615, 0.0995, 0.3678, 0.0995, 0.3732, 0.09958, 0.3835, 0.09995, 0.3939, 0.1006, 0.4041, 0.1033, 0.4151, 0.1064, 0.4209, 0.1058, 0.4217, 0.09885, 0.4155, 0.9623, 0.3749, 0.9647, 0.3727, 0.9911, 0.3964, 0.9623, 0.4274, 0.04017, 0.07096, 0.04023, 0.06406, 0.04453, 0.06772, 0.04446, 0.07462, 0.07664, 0.06878, 0.07214, 0.05854, 0.07305, 0.05672, 0.07709, 0.06312, 0.0731, 0.08229, 0.07317, 0.06878, 0.07664, 0.06878, 0.07657, 0.08231, 0.04012, 0.08218, 0.04017, 0.07096, 0.04446, 0.07462, 0.04441, 0.08219, 0.1006, 0.4041, 0.09995, 0.3939, 0.09958, 0.3835, 0.0995, 0.3732, 0.0995, 0.3678, 0.0995, 0.3615, 0.09974, 0.3551, 0.09997, 0.3488, 0.1015, 0.3377, 0.1032, 0.3255, 0.1048, 0.3262, 0.1031, 0.3384, 0.1015, 0.3495, 0.1013, 0.3558, 0.1011, 0.3622, 0.1011, 0.3685, 0.1011, 0.3739, 0.1011, 0.3842, 0.1015, 0.3945, 0.1022, 0.4048, 0.1048, 0.4158, 0.1065, 0.4209, 0.1064, 0.4209, 0.1033, 0.4151, 0.5391, 0.1703, 0.5317, 0.1942, 0.5261, 0.2074, 0.5205, 0.2206, 0.5146, 0.2334, 0.5094, 0.2445, 0.4994, 0.2654, 0.4887, 0.2862, 0.4775, 0.3064, 0.4616, 0.3263, 0.4501, 0.3354, 0.4803, 0.2863, 0.4909, 0.2656, 0.5009, 0.2447, 0.5061, 0.2336, 0.5121, 0.2208, 0.5177, 0.2076, 0.5233, 0.1944, 0.5307, 0.1704, 0.5389, 0.1439, 0.5473, 0.1437, 0.03619, 0.1455, 0.04009, 0.1455, 0.04018, 0.1569, 0.03624, 0.1578, 0.08056, 0.2909, 0.07762, 0.2898, 0.07751, 0.2838, 0.08045, 0.2849, 0.03097, 0.371, 0.02795, 0.3709, 0.0246, 0.3709, 0.02123, 0.3653, 0.02458, 0.3654, 0.02761, 0.3654, 0.02995, 0.3654, 0.0323, 0.3654, 0.03482, 0.3655, 0.03701, 0.3655, 0.04124, 0.3655, 0.04575, 0.3656, 0.05053, 0.3656, 0.05737, 0.3656, 0.0731, 0.3656, 0.07313, 0.3712, 0.06074, 0.3712, 0.0539, 0.3712, 0.04911, 0.3711, 0.04461, 0.3711, 0.04038, 0.371, 0.03819, 0.371, 0.03567, 0.371, 0.03332, 0.371, 0.07064, 0.2707, 0.07058, 0.265, 0.07053, 0.2605, 0.07399, 0.2595, 0.07404, 0.264, 0.0741, 0.2697, 0.07416, 0.2754, 0.07427, 0.2828, 0.0708, 0.2838, 0.0707, 0.2764, 0.07762, 0.2898, 0.07437, 0.2888, 0.07427, 0.2828, 0.07751, 0.2838, 0.1804, 0.1897, 0.1721, 0.1728, 0.1638, 0.1559, 0.1569, 0.1428, 0.1641, 0.1428, 0.171, 0.1558, 0.1793, 0.1727, 0.1876, 0.1896, 0.2043, 0.208, 0.1971, 0.208, 0.1125, 0.06799, 0.1125, 0.05867, 0.1126, 0.04889, 0.1128, 0.01902, 0.1179, 0.0181, 0.1177, 0.04797, 0.1176, 0.05775, 0.1176, 0.06707, 0.1175, 0.07638, 0.1174, 0.08463, 0.1174, 0.09289, 0.1173, 0.1032, 0.1172, 0.1126, 0.1121, 0.1126, 0.1122, 0.1041, 0.1123, 0.09381, 0.1124, 0.08555, 0.1124, 0.0773, 0.05889, 0.06334, 0.05902, 0.05766, 0.05917, 0.05206, 0.05932, 0.04666, 0.06435, 0.0441, 0.0642, 0.0495, 0.06405, 0.05509, 0.06392, 0.06077, 0.06384, 0.06779, 0.05881, 0.07035, 0.07307, 0.1456, 0.07654, 0.1456, 0.07659, 0.158, 0.07312, 0.158, 0.04446, 0.07462, 0.04453, 0.06772, 0.04915, 0.07032, 0.04908, 0.07722, 0.07659, 0.158, 0.08026, 0.158, 0.07505, 0.1688, 0.07408, 0.1659, 0.1222, 0.1139, 0.1172, 0.1126, 0.1173, 0.1032, 0.1174, 0.09289, 0.1174, 0.08463, 0.1175, 0.07638, 0.1176, 0.06707, 0.1176, 0.05775, 0.1177, 0.04797, 0.1179, 0.0181, 0.1229, 0.0209, 0.1227, 0.05076, 0.1227, 0.06054, 0.1226, 0.06986, 0.1225, 0.07918, 0.1225, 0.08743, 0.1224, 0.09568, 0.1223, 0.106, 0.04441, 0.08219, 0.04446, 0.07462, 0.04908, 0.07722, 0.04904, 0.08221, 0.07437, 0.2888, 0.07091, 0.2898, 0.0708, 0.2838, 0.07427, 0.2828, 0.07456, 0.2984, 0.07106, 0.2984, 0.07091, 0.2898, 0.07437, 0.2888, 0.05603, 0.2652, 0.05598, 0.2607, 0.05939, 0.2597, 0.05944, 0.2642, 0.0595, 0.2699, 0.05956, 0.2756, 0.05967, 0.283, 0.05625, 0.2841, 0.05615, 0.2766, 0.05609, 0.2709, 0.07654, 0.1456, 0.08021, 0.1456, 0.08026, 0.158, 0.07659, 0.158, 0.06373, 0.08226, 0.06377, 0.07469, 0.06829, 0.07106, 0.06824, 0.08228, 0.1433, 0.115, 0.1381, 0.1134, 0.1382, 0.1055, 0.1383, 0.09516, 0.1383, 0.0869, 0.1384, 0.07865, 0.1385, 0.06933, 0.1385, 0.06002, 0.1386, 0.05024, 0.1388, 0.02037, 0.144, 0.02193, 0.1438, 0.05179, 0.1438, 0.06158, 0.1437, 0.07089, 0.1437, 0.08021, 0.1436, 0.08846, 0.1435, 0.09671, 0.1434, 0.107, 0.07317, 0.06878, 0.06995, 0.06211, 0.07214, 0.05854, 0.07664, 0.06878, 0.05268, 0.2912, 0.05006, 0.2913, 0.05189, 0.2846, 0.05341, 0.2852, 0.02506, 0.1454, 0.02509, 0.08212, 0.03149, 0.08214, 0.03622, 0.08216, 0.04012, 0.08218, 0.04441, 0.08219, 0.04904, 0.08221, 0.05366, 0.08222, 0.05869, 0.08224, 0.06373, 0.08226, 0.06824, 0.08228, 0.0731, 0.08229, 0.07657, 0.08231, 0.08304, 0.08233, 0.08301, 0.1456, 0.08021, 0.1456, 0.07654, 0.1456, 0.07307, 0.1456, 0.06821, 0.1456, 0.06369, 0.1456, 0.05866, 0.1455, 0.05363, 0.1455, 0.049, 0.1455, 0.04438, 0.1455, 0.04009, 0.1455, 0.03619, 0.1455, 0.03146, 0.1454, 0.02801, 0.1454, 0.05178, 0.2771, 0.05172, 0.2714, 0.05166, 0.2657, 0.05161, 0.2612, 0.05314, 0.2619, 0.05319, 0.2664, 0.05325, 0.2721, 0.05331, 0.2778, 0.05341, 0.2852, 0.05189, 0.2846, 0.06824, 0.08228, 0.06829, 0.07106, 0.07317, 0.06878, 0.0731, 0.08229, 0.06756, 0.2985, 0.06376, 0.2985, 0.06361, 0.2899, 0.06744, 0.2894, 0.5283, 0.2249, 0.5339, 0.2118, 0.5395, 0.1986, 0.5469, 0.1746, 0.5551, 0.1481, 0.5622, 0.1498, 0.554, 0.1764, 0.5467, 0.2004, 0.5411, 0.2135, 0.5355, 0.2267, 0.5295, 0.2395, 0.5243, 0.2506, 0.5143, 0.2715, 0.5036, 0.2923, 0.4924, 0.3126, 0.4765, 0.3324, 0.4485, 0.339, 0.4493, 0.3369, 0.4694, 0.3307, 0.4852, 0.3108, 0.4965, 0.2905, 0.5071, 0.2698, 0.5171, 0.2488, 0.5223, 0.2377, 0.06821, 0.1456, 0.07307, 0.1456, 0.07312, 0.158, 0.0683, 0.157, 0.06376, 0.2985, 0.05995, 0.2986, 0.05977, 0.289, 0.06361, 0.2899, 0.06361, 0.2899, 0.05977, 0.289, 0.05967, 0.283, 0.0635, 0.2839, 0.07416, 0.2754, 0.0741, 0.2697, 0.07404, 0.264, 0.07399, 0.2595, 0.07724, 0.2605, 0.07729, 0.265, 0.07735, 0.2707, 0.07741, 0.2764, 0.07751, 0.2838, 0.07427, 0.2828, 0.05636, 0.2901, 0.05268, 0.2912, 0.05341, 0.2852, 0.05625, 0.2841, 0.05869, 0.08224, 0.05874, 0.07725, 0.06377, 0.07469, 0.06373, 0.08226, 0.05331, 0.2778, 0.05325, 0.2721, 0.05319, 0.2664, 0.05314, 0.2619, 0.05598, 0.2607, 0.05603, 0.2652, 0.05609, 0.2709, 0.05615, 0.2766, 0.05625, 0.2841, 0.05341, 0.2852, 0.05977, 0.289, 0.05636, 0.2901, 0.05625, 0.2841, 0.05967, 0.283, 0.06829, 0.07106, 0.06835, 0.06416, 0.06995, 0.06211, 0.07317, 0.06878, 0.06377, 0.07469, 0.06384, 0.06779, 0.06835, 0.06416, 0.06829, 0.07106, 0.04045, 0.05136, 0.04059, 0.04577, 0.04075, 0.04037, 0.04504, 0.04403, 0.04489, 0.04943, 0.04474, 0.05502, 0.04461, 0.0607, 0.04453, 0.06772, 0.04023, 0.06406, 0.04032, 0.05704, 0.03062, 0.3599, 0.02828, 0.3599, 0.02593, 0.3598, 0.0229, 0.3598, 0.01955, 0.3598, 0.02123, 0.3546, 0.02458, 0.3547, 0.02761, 0.3547, 0.02995, 0.3547, 0.0323, 0.3548, 0.03483, 0.3548, 0.03702, 0.3548, 0.04124, 0.3549, 0.04575, 0.3549, 0.05054, 0.3549, 0.05737, 0.355, 0.0731, 0.355, 0.07309, 0.3601, 0.05569, 0.3601, 0.04886, 0.36, 0.04407, 0.36, 0.03956, 0.36, 0.03534, 0.3599, 0.03315, 0.3599, 0.9833, 0.4971, 0.9478, 0.469, 0.9473, 0.4447, 0.9832, 0.4447, 0.05995, 0.2986, 0.05654, 0.2986, 0.05636, 0.2901, 0.05977, 0.289, 0.1077, 0.07843, 0.1078, 0.06912, 0.1078, 0.0598, 0.1079, 0.05002, 0.1081, 0.02015, 0.1128, 0.01902, 0.1126, 0.04889, 0.1125, 0.05867, 0.1125, 0.06799, 0.1124, 0.0773, 0.1124, 0.08555, 0.1123, 0.09381, 0.1122, 0.1041, 0.1121, 0.1126, 0.1074, 0.1132, 0.1075, 0.1053, 0.1076, 0.09494, 0.1076, 0.08668, 0.06744, 0.2894, 0.06361, 0.2899, 0.0635, 0.2839, 0.0673, 0.2826, 0.0595, 0.2699, 0.05944, 0.2642, 0.05939, 0.2597, 0.06323, 0.2606, 0.06328, 0.2651, 0.06334, 0.2707, 0.0634, 0.2764, 0.0635, 0.2839, 0.05967, 0.283, 0.05956, 0.2756, 0.1227, 0.06054, 0.1227, 0.05076, 0.1229, 0.0209, 0.1284, 0.01818, 0.1282, 0.04804, 0.1282, 0.05783, 0.1281, 0.06714, 0.128, 0.07646, 0.128, 0.08471, 0.1279, 0.09297, 0.1278, 0.1033, 0.1277, 0.1127, 0.1222, 0.1139, 0.1223, 0.106, 0.1224, 0.09568, 0.1225, 0.08743, 0.1225, 0.07918, 0.1226, 0.06986, 0.05874, 0.07725, 0.05881, 0.07035, 0.06384, 0.06779, 0.06377, 0.07469, 0.4887, 0.2862, 0.4994, 0.2654, 0.5094, 0.2445, 0.5146, 0.2334, 0.5205, 0.2206, 0.5261, 0.2074, 0.5317, 0.1942, 0.5391, 0.1703, 0.5473, 0.1437, 0.5551, 0.1481, 0.5469, 0.1746, 0.5395, 0.1986, 0.5339, 0.2118, 0.5283, 0.2249, 0.5223, 0.2377, 0.5171, 0.2488, 0.5071, 0.2698, 0.4965, 0.2905, 0.4852, 0.3108, 0.4694, 0.3307, 0.4493, 0.3369, 0.4501, 0.3354, 0.4616, 0.3263, 0.4775, 0.3064, 0.1335, 0.07745, 0.1336, 0.06814, 0.1336, 0.05882, 0.1337, 0.04904, 0.1339, 0.01917, 0.1388, 0.02037, 0.1386, 0.05024, 0.1385, 0.06002, 0.1385, 0.06933, 0.1384, 0.07865, 0.1383, 0.0869, 0.1383, 0.09516, 0.1382, 0.1055, 0.1381, 0.1134, 0.1332, 0.1128, 0.1333, 0.1043, 0.1334, 0.09396, 0.1334, 0.0857, 0.892, 0.216, 0.9018, 0.1962, 0.9116, 0.1765, 0.9197, 0.1612, 0.9239, 0.1612, 0.9276, 0.1611, 0.9329, 0.161, 0.9366, 0.161, 0.9285, 0.1763, 0.9187, 0.196, 0.9089, 0.2157, 0.9067, 0.2315, 0.9031, 0.2316, 0.8977, 0.2317, 0.8941, 0.2317, 0.8898, 0.2318, 0.02761, 0.3654, 0.02458, 0.3654, 0.02123, 0.3653, 0.01955, 0.3598, 0.0229, 0.3598, 0.02593, 0.3598, 0.02828, 0.3599, 0.03062, 0.3599, 0.03315, 0.3599, 0.03534, 0.3599, 0.03956, 0.36, 0.04407, 0.36, 0.04886, 0.36, 0.05569, 0.3601, 0.07309, 0.3601, 0.0731, 0.3656, 0.05737, 0.3656, 0.05053, 0.3656, 0.04575, 0.3656, 0.04124, 0.3655, 0.03701, 0.3655, 0.03482, 0.3655, 0.0323, 0.3654, 0.02995, 0.3654, 0.9089, 0.2157, 0.9187, 0.196, 0.9285, 0.1763, 0.9366, 0.161, 0.9409, 0.1612, 0.9463, 0.1608, 0.9509, 0.1605, 0.9527, 0.1599, 0.9456, 0.2303, 0.9443, 0.2414, 0.9368, 0.2649, 0.9287, 0.2885, 0.9189, 0.3082, 0.9091, 0.3279, 0.9039, 0.3369, 0.9067, 0.2315, 0.05366, 0.08222, 0.05371, 0.07907, 0.05874, 0.07725, 0.05869, 0.08224, 0.0634, 0.2764, 0.06334, 0.2707, 0.06328, 0.2651, 0.06323, 0.2606, 0.06703, 0.2592, 0.06708, 0.2637, 0.06714, 0.2694, 0.06719, 0.2751, 0.0673, 0.2826, 0.0635, 0.2839, 0.1282, 0.05783, 0.1282, 0.04804, 0.1284, 0.01818, 0.1339, 0.01917, 0.1337, 0.04904, 0.1336, 0.05882, 0.1336, 0.06814, 0.1335, 0.07745, 0.1334, 0.0857, 0.1334, 0.09396, 0.1333, 0.1043, 0.1332, 0.1128, 0.1277, 0.1127, 0.1278, 0.1033, 0.1279, 0.09297, 0.128, 0.08471, 0.128, 0.07646, 0.1281, 0.06714, 0.05371, 0.07907, 0.05377, 0.07217, 0.05881, 0.07035, 0.05874, 0.07725, 0.09164, 0.3486, 0.09319, 0.3375, 0.0949, 0.3253, 0.09881, 0.3259, 0.09709, 0.3381, 0.09555, 0.3491, 0.09531, 0.3555, 0.09507, 0.3618, 0.09507, 0.3681, 0.09507, 0.3735, 0.09515, 0.3839, 0.09552, 0.3942, 0.09622, 0.4045, 0.09885, 0.4155, 0.1058, 0.4217, 0.105, 0.4228, 0.09495, 0.4149, 0.09232, 0.4039, 0.09162, 0.3937, 0.09125, 0.3833, 0.09117, 0.373, 0.09117, 0.3676, 0.09117, 0.3613, 0.09141, 0.3549, 0.466, 0.2137, 0.4818, 0.2027, 0.493, 0.1849, 0.5037, 0.1647, 0.5137, 0.1438, 0.523, 0.144, 0.513, 0.165, 0.5024, 0.1851, 0.4912, 0.203, 0.4754, 0.214, 0.07405, 0.03174, 0.07356, 0.03303, 0.07266, 0.03485, 0.07046, 0.03842, 0.06887, 0.04047, 0.06435, 0.0441, 0.05932, 0.04666, 0.05429, 0.04847, 0.04966, 0.04662, 0.04504, 0.04403, 0.04075, 0.04037, 0.03891, 0.0383, 0.0375, 0.03656, 0.03675, 0.03472, 0.03661, 0.02994, 0.03731, 0.02655, 0.03809, 0.02506, 0.04072, 0.02208, 0.045, 0.0191, 0.04962, 0.01623, 0.05423, 0.01494, 0.05928, 0.01626, 0.06432, 0.01917, 0.06885, 0.02218, 0.07251, 0.02518, 0.07441, 0.02866, 0.07449, 0.03037, 0.1317, 0.1913, 0.1313, 0.2556, 0.08537, 0.2553, 0.08302, 0.1909, 0.1418, 0.4851, 0.1403, 0.4856, 0.1378, 0.4862, 0.1359, 0.4723, 0.1378, 0.4709, 0.1419, 0.4704, 0.0367, 0.05707, 0.03841, 0.06026, 0.03154, 0.06887, 0.5389, 0.1439, 0.5307, 0.1704, 0.5233, 0.1944, 0.5177, 0.2076, 0.5121, 0.2208, 0.487, 0.2142, 0.5028, 0.2032, 0.514, 0.1854, 0.5246, 0.1652, 0.5346, 0.1443, 0.7737, 0.3274, 0.7089, 0.3269, 0.6386, 0.3592, 0.6259, 0.2589, 0.5372, 0.005999, 0.9399, 0.00397, 0.8312, 0.2589, 0.8425, 0.3572, 0.1825, 0.3711, 0.1825, 0.3509, 0.1825, 0.3306, 0.1909, 0.3381, 0.1909, 0.3388, 0.1924, 0.3399, 0.1946, 0.3423, 0.1963, 0.345, 0.1977, 0.3479, 0.198, 0.3509, 0.1977, 0.354, 0.1963, 0.3572, 0.1946, 0.36, 0.1924, 0.3631, 0.1909, 0.3653, 0.1909, 0.3662, 0.19, 0.3673, 0.1506, 0.1167, 0.1486, 0.1161, 0.1471, 0.1161, 0.1472, 0.1082, 0.148, 0.1088, 0.1772, 0.01231, 0.5062, 0.01346, 0.4203, 0.2301, 0.4227, 0.3571, 0.4219, 0.4846, 0.3829, 0.485, 0.3439, 0.4855, 0.303, 0.4847, 0.2621, 0.4841, 0.2629, 0.3565, 0.2608, 0.2295, 0.9842, 0.1265, 0.9805, 0.1265, 0.9807, 0.05687, 0.984, 0.05684, 0.9804, 0.1265, 0.9767, 0.1265, 0.9767, 0.05685, 0.9805, 0.05688, 0.7089, 0.3269, 0.7737, 0.3274, 0.8425, 0.3572, 0.8385, 0.4028, 0.74, 0.3637, 0.6396, 0.3981, 0.6386, 0.3592, 0.9228, 0.4809, 0.9044, 0.4809, 0.8542, 0.4373, 0.9223, 0.4363, 0.07316, 0.3816, 0.07315, 0.3762, 0.07313, 0.3712, 0.0731, 0.3656, 0.07309, 0.3601, 0.0731, 0.355, 0.07313, 0.3499, 0.07315, 0.3451, 0.07317, 0.3408, 0.07317, 0.3396, 0.07349, 0.3395, 0.07608, 0.3329, 0.07881, 0.3285, 0.08755, 0.3245, 0.08754, 0.3601, 0.08753, 0.3957, 0.0763, 0.3922, 0.08537, 0.2553, 0.08528, 0.2553, 0.08302, 0.1909, 0.07709, 0.06312, 0.07305, 0.05672, 0.07353, 0.05544, 0.0859, 0.06907, 0.08304, 0.08233, 0.07657, 0.08231, 0.07664, 0.06878, 0.4803, 0.2863, 0.4501, 0.3354, 0.4446, 0.3369, 0.4528, 0.2242, 0.4834, 0.2141, 0.487, 0.2142, 0.5121, 0.2208, 0.5061, 0.2336, 0.5009, 0.2447, 0.4909, 0.2656, 0.8312, 0.2589, 0.9399, 0.00397, 0.9512, 0.02187, 0.8806, 0.2233, 0.8774, 0.3532, 0.8425, 0.3572, 0.5966, 0.2305, 0.5243, 0.01414, 0.5372, 0.005999, 0.6259, 0.2589, 0.6386, 0.3592, 0.6139, 0.3517])
me_cube_001.materials.append(mat_troop_mat)
me_cube_001.use_remesh_preserve_volume = False
me_cube_001.use_remesh_preserve_attributes = False
me_cube_001.use_mirror_vertex_groups = False
me_cube_001.update()
me_cube = bpy.data.meshes.new('Cube')
me_cube.from_pydata([(-5.0, -0.1609, -4.982), (-5.0, 3.381, -4.982), (-1.34, 3.381, -4.982), (-1.34, -0.1609, -4.924), (-5.0, -0.1609, 1.488), (-5.0, 3.381, 0.2231), (-1.34, 3.381, -2.982), (-1.34, -0.1609, -2.982), (-6.686, 3.381, -1.799), (-6.686, -0.1609, 1.488), (-6.686, 3.381, 0.2231), (-5.0, -0.1609, 4.117), (-5.0, 3.381, 2.851), (-6.686, -0.1609, 4.117), (-6.686, 3.381, 2.851), (-4.371, 3.381, 4.666), (-6.056, -0.1609, 5.932), (-6.056, 3.381, 4.666), (-3.472, 3.381, 6.044), (-5.158, -0.1609, 7.308), (-5.158, 3.381, 6.06), (-4.371, -0.865, 4.666), (-4.371, 3.381, 4.666), (-1.099, -0.1609, 2.55), (-1.099, 3.381, 2.55), (0.0, -0.1609, 1.718), (0.0, 3.381, 1.718), (-2.86, -0.865, 4.728), (-5.157, -3.062, 7.792), (-2.86, 3.381, 4.728), (-2.083, 3.381, 4.171), (-2.083, -0.5874, 4.171), (-1.476, -0.3564, 3.361), (-1.476, 3.381, 3.361), (-6.056, -3.062, 6.415), (5.0, -0.1609, -4.982), (5.0, 3.381, -4.982), (1.34, 3.381, -4.982), (1.34, -0.1609, -4.982), (5.0, -0.1609, 1.488), (5.0, 3.381, 0.2231), (1.34, 3.381, -2.982), (1.34, -0.1609, -2.982), (6.686, 3.381, -1.799), (6.767, -0.1609, 1.488), (6.767, 3.381, 0.2231), (5.101, -0.6667, 4.117), (5.0, 3.381, 2.851), (6.686, -0.1609, 4.117), (6.686, 3.381, 2.851), (4.371, 3.381, 4.666), (6.056, -0.1609, 5.932), (6.056, 3.381, 4.666), (3.472, 3.381, 6.047), (5.158, -0.1609, 7.308), (5.158, 3.381, 6.066), (5.027, -0.735, 4.666), (4.371, 3.381, 4.666), (1.099, -0.1609, 2.55), (1.099, 3.381, 2.55), (-6.685, -3.062, 4.6), (2.86, -0.735, 4.728), (2.86, 3.381, 4.728), (-6.686, -3.073, 1.515), (2.083, 3.381, 4.171), (2.083, -0.4212, 4.171), (1.476, -0.1609, 3.361), (1.476, 3.381, 3.361), (-5.158, -0.1609, 7.308), (5.158, -0.1609, 7.308), (-2.442, 3.084, 7.193), (-3.627, 0.1361, 8.451), (-3.627, 3.084, 7.186), (-1.38, 3.084, 7.229), (-0.8335, 3.084, 6.838), (-0.006871, 3.084, 6.504), (2.44, 3.084, 7.201), (3.625, 0.1361, 8.451), (3.625, 3.084, 7.186), (1.378, 3.084, 7.229), (0.8315, 3.084, 7.074), (-0.1208, 2.672, 8.045), (-0.1244, 0.5478, 9.311), (-1.501, 0.5478, 9.298), (-1.501, 2.672, 8.033), (1.502, 0.5478, 9.298), (1.502, 2.672, 8.033), (6.767, -3.058, 1.504), (6.686, -3.062, 4.6), (6.057, -3.062, 6.415), (5.158, -3.062, 7.792), (-5.157, -3.062, 7.792), (5.158, -3.062, 7.792), (-3.626, -2.765, 8.935), (3.625, -2.765, 8.935), (-0.124, -2.353, 9.794), (-1.501, -2.353, 9.782), (1.503, -2.353, 9.782), (-5.157, -5.844, 7.845), (-6.056, -5.844, 6.468), (-6.685, -5.844, 4.653), (-6.686, -5.845, 1.532), (6.767, -5.809, 1.504), (6.686, -5.844, 4.653), (6.057, -5.844, 6.468), (5.158, -5.844, 7.845), (-5.157, -5.844, 7.845), (5.158, -5.844, 7.845), (-3.626, -5.547, 8.988), (3.625, -5.547, 8.988), (-0.124, -5.135, 9.847), (-1.501, -5.135, 9.835), (1.503, -5.135, 9.835), (-5.156, -10.56, 7.813), (-6.055, -10.56, 6.437), (-6.685, -10.56, 4.622), (-6.685, -10.6, 1.528), (6.767, -10.57, 1.503), (6.687, -10.56, 4.622), (6.058, -10.56, 6.437), (5.159, -10.56, 7.813), (-5.156, -10.56, 7.813), (5.159, -10.56, 7.813), (-3.626, -10.27, 8.956), (3.626, -10.27, 8.956), (-0.1231, -9.855, 9.816), (-1.5, -9.855, 9.803), (1.504, -9.855, 9.803), (-5.156, -14.06, 7.418), (-6.054, -14.06, 6.041), (-6.684, -14.06, 4.226), (-6.685, -14.1, 1.538), (6.855, -14.04, 1.495), (6.688, -14.06, 4.226), (6.058, -14.06, 6.041), (5.16, -14.06, 7.418), (-5.156, -14.06, 7.418), (5.16, -14.06, 7.418), (-3.625, -13.77, 8.561), (3.627, -13.77, 8.561), (-0.1224, -13.36, 9.42), (-1.499, -13.36, 9.408), (1.504, -13.36, 9.408), (-5.155, -17.53, 6.203), (-6.054, -17.53, 4.827), (-6.681, -17.53, 3.011), (-6.684, -17.51, 1.519), (6.768, -17.51, 1.509), (6.688, -17.53, 3.012), (6.059, -17.53, 4.827), (5.16, -17.53, 6.203), (-5.155, -17.53, 6.203), (5.16, -17.53, 6.203), (-3.624, -17.24, 7.346), (3.628, -17.24, 7.346), (-0.1217, -17.13, 8.206), (-1.498, -17.13, 8.193), (1.505, -17.13, 8.193), (-5.0, -17.48, -4.982), (-6.686, -17.48, -1.799), (5.0, -17.48, -4.982), (-0.147, -21.73, -1.238), (6.686, -17.48, -1.799), (1.54, -21.76, -1.245), (-6.686, -17.48, -1.799), (-1.834, -21.7, -1.237), (-5.0, -17.48, -4.982), (-1.836, -21.79, -1.805), (-0.1484, -21.51, -4.987), (1.539, -21.62, -1.803), (-6.684, -17.51, 1.519), (-0.1418, -22.8, 1.826), (1.545, -22.83, 1.819), (-1.829, -22.77, 1.828), (-0.1367, -21.77, 4.373), (1.551, -21.8, 4.366), (-1.824, -21.75, 4.375), (-0.1339, -19.73, 6.379), (1.553, -19.76, 6.373), (-1.821, -19.7, 6.381), (5.0, -17.48, -4.982), (-5.0, -17.48, -4.982), (-0.1484, -21.51, -4.987), (-5.0, -0.4264, 5.066), (5.0, -0.4264, 5.066)], [], [(45, 43, 36, 37, 41, 40, 47, 50, 53, 76, 78, 55, 52, 49), (6, 7, 3, 2), (7, 6, 5, 4), (4, 5, 12, 11), (21, 22, 29, 27), (24, 26, 25, 23, 32, 31, 27, 29, 30, 33), (41, 37, 38, 42), (42, 39, 40, 41), (39, 46, 47, 40), (56, 61, 62, 57), (58, 25, 26, 59, 67, 64, 62, 61, 65, 66), (79, 80, 75, 81, 76), (78, 76, 81, 86), (70, 72, 84, 81), (1, 8, 10, 14, 17, 20, 72, 70, 18, 15, 12, 5, 6, 2), (50, 57, 53), (57, 62, 64, 67, 59, 26, 75, 80, 79, 76, 53), (26, 24, 33, 30, 29, 22, 18, 70, 73, 74, 75), (15, 18, 22), (46, 56, 57, 50, 47), (75, 74, 73, 70, 81), (162, 160, 35, 36, 43), (91, 106, 121, 136, 151, 153, 138, 123, 108, 93, 71, 72, 20, 68), (13, 60, 100, 115, 130, 145, 144, 129, 114, 99, 34, 16, 17, 14), (82, 95, 110, 125, 140, 155, 157, 142, 127, 112, 97, 85, 86, 81), (16, 34, 99, 114, 129, 144, 143, 128, 113, 98, 28, 19, 20, 17), (9, 63, 101, 116, 131, 146, 145, 130, 115, 100, 60, 13, 14, 10), (90, 105, 120, 135, 150, 149, 134, 119, 104, 89, 51, 52, 55, 54), (77, 94, 109, 124, 139, 154, 152, 137, 122, 107, 92, 69, 55, 78), (45, 49, 48, 88, 103, 118, 133, 148, 147, 132, 117, 102, 87, 44), (51, 89, 104, 119, 134, 149, 148, 133, 118, 103, 88, 48, 49, 52), (77, 78, 86, 85, 97, 112, 127, 142, 157, 154, 139, 124, 109, 94), (93, 108, 123, 138, 153, 156, 141, 126, 111, 96, 83, 84, 72, 71), (96, 111, 126, 141, 156, 155, 140, 125, 110, 95, 82, 81, 84, 83), (146, 159, 164, 170), (158, 159, 8, 1, 0), (159, 146, 131, 116, 101, 63, 9, 10, 8), (38, 37, 36, 35, 0, 1, 2, 3), (159, 158, 166, 164), (117, 132, 147, 162, 43, 45, 44, 87, 102), (160, 162, 169, 168), (164, 166, 168, 167), (163, 172, 175, 178, 157, 155, 177, 174, 171, 161, 168, 169), (161, 171, 174, 177, 155, 156, 179, 176, 173, 165, 167, 168), (165, 173, 176, 179, 156, 153, 151, 144, 145, 170, 164, 167), (147, 148, 149, 152, 154, 157, 178, 175, 172, 163, 169, 162), (168, 166, 181, 182), (160, 168, 182, 180), (184, 35, 0, 183), (21, 11, 12, 15, 22)])
me_cube.polygons.foreach_set('material_index', [1, 1, 1, 1, 1, 1, 1, 1, 1, 1, 1, 1, 1, 1, 1, 1, 1, 1, 1, 1, 1, 1, 1, 1, 1, 1, 1, 1, 1, 1, 1, 1, 1, 1, 1, 1, 1, 1, 1, 1, 1, 1, 1, 1, 1, 1, 1, 1, 0, 1])
_uv = me_cube.uv_layers.new(name='UVMap')
_uv.uv.foreach_set('vector', [0.7629, 0.8346, 0.7645, 0.8102, 0.7861, 0.7723, 0.8313, 0.7733, 0.8308, 0.7974, 0.7848, 0.8351, 0.7841, 0.8668, 0.7914, 0.8888, 0.8021, 0.9057, 0.8146, 0.9207, 0.7999, 0.9202, 0.7813, 0.9055, 0.7706, 0.8884, 0.7633, 0.8663, 0.8505, 0.5793, 0.9136, 0.5794, 0.9135, 0.5999, 0.8504, 0.6004, 0.85, 0.6177, 0.899, 0.6176, 0.8989, 0.6477, 0.8497, 0.6479, 0.8543, 0.6602, 0.9034, 0.6499, 0.9032, 0.6714, 0.8541, 0.6817, 0.8434, 0.6984, 0.9022, 0.6985, 0.9022, 0.7109, 0.8434, 0.7108, 0.8647, 0.7535, 0.8523, 0.7533, 0.8525, 0.7242, 0.8649, 0.7244, 0.8764, 0.7229, 0.8881, 0.7211, 0.8965, 0.7189, 0.8962, 0.7539, 0.8879, 0.7537, 0.8762, 0.7536, 0.7873, 0.6005, 0.7872, 0.5794, 0.8503, 0.5793, 0.8504, 0.6005, 0.7939, 0.6477, 0.7936, 0.6175, 0.8428, 0.6176, 0.843, 0.6478, 0.831, 0.661, 0.8382, 0.6825, 0.7821, 0.6722, 0.7819, 0.6506, 0.7855, 0.7162, 0.7864, 0.6984, 0.8434, 0.6994, 0.8428, 0.7118, 0.8326, 0.7247, 0.8455, 0.7246, 0.8457, 0.7538, 0.8328, 0.7539, 0.8211, 0.7539, 0.8092, 0.754, 0.8005, 0.7541, 0.8003, 0.7202, 0.809, 0.7227, 0.8209, 0.7248, 0.8277, 0.9213, 0.8345, 0.9196, 0.845, 0.9129, 0.846, 0.9327, 0.8146, 0.9207, 0.7999, 0.9202, 0.8146, 0.9207, 0.846, 0.9327, 0.8259, 0.9321, 0.8784, 0.9214, 0.893, 0.9213, 0.8668, 0.9327, 0.8497, 0.9329, 0.9096, 0.7736, 0.9305, 0.812, 0.9306, 0.8364, 0.9307, 0.8681, 0.923, 0.89, 0.9119, 0.9068, 0.893, 0.9213, 0.8784, 0.9214, 0.8911, 0.9067, 0.9021, 0.8901, 0.9099, 0.8681, 0.9098, 0.8364, 0.8644, 0.7979, 0.8643, 0.7738, 0.0, 0.0, 0.0, 0.0, 0.0, 0.0, 0.7914, 0.8888, 0.81, 0.89, 0.8198, 0.8835, 0.8275, 0.8738, 0.8324, 0.8642, 0.8462, 0.8544, 0.845, 0.9129, 0.8345, 0.9196, 0.8277, 0.9213, 0.8146, 0.9207, 0.8021, 0.9057, 0.848, 0.8547, 0.8616, 0.8646, 0.8663, 0.8744, 0.8738, 0.8842, 0.8835, 0.8909, 0.9021, 0.8901, 0.8911, 0.9067, 0.8784, 0.9214, 0.8653, 0.9219, 0.8585, 0.9172, 0.8483, 0.9132, 0.0, 0.0, 0.0, 0.0, 0.0, 0.0, 0.8382, 0.6825, 0.8391, 0.6871, 0.782, 0.6874, 0.782, 0.6874, 0.7821, 0.6722, 0.8483, 0.9132, 0.8585, 0.9172, 0.8653, 0.9219, 0.8784, 0.9214, 0.8497, 0.9329, 0.1509, 0.9806, 0.1236, 0.9807, 0.1239, 0.8074, 0.1239, 0.772, 0.1512, 0.7719, 0.314, 0.8365, 0.314, 0.8643, 0.3139, 0.9116, 0.3139, 0.9466, 0.3139, 0.9812, 0.3013, 0.9783, 0.3013, 0.9437, 0.3014, 0.9087, 0.3014, 0.8614, 0.3015, 0.8336, 0.3015, 0.8046, 0.3015, 0.775, 0.3141, 0.7719, 0.3141, 0.8075, 0.04783, 0.8075, 0.04391, 0.8366, 0.04352, 0.8644, 0.04384, 0.9116, 0.04714, 0.9466, 0.05717, 0.9812, 0.04258, 0.9814, 0.03256, 0.9468, 0.02926, 0.9118, 0.02894, 0.8646, 0.02933, 0.8367, 0.03325, 0.8077, 0.04358, 0.7722, 0.05816, 0.7721, 0.2725, 0.8006, 0.2724, 0.8297, 0.2724, 0.8575, 0.2724, 0.9047, 0.2723, 0.9397, 0.2723, 0.9774, 0.2589, 0.9774, 0.2589, 0.9397, 0.259, 0.9047, 0.259, 0.8575, 0.2591, 0.8296, 0.2591, 0.8006, 0.2591, 0.7792, 0.2725, 0.7792, 0.03325, 0.8077, 0.02933, 0.8367, 0.02894, 0.8646, 0.02926, 0.9118, 0.03256, 0.9468, 0.04258, 0.9814, 0.03173, 0.9817, 0.02172, 0.947, 0.01842, 0.912, 0.01809, 0.8648, 0.01848, 0.837, 0.0224, 0.8079, 0.03259, 0.7725, 0.04358, 0.7722, 0.06939, 0.8074, 0.06922, 0.8366, 0.06912, 0.8643, 0.06922, 0.9118, 0.0692, 0.9468, 0.0694, 0.9809, 0.05717, 0.9812, 0.04714, 0.9466, 0.04384, 0.9116, 0.04352, 0.8644, 0.04391, 0.8366, 0.04783, 0.8075, 0.05816, 0.7721, 0.07972, 0.772, 0.2285, 0.8368, 0.2289, 0.8647, 0.2285, 0.9119, 0.2252, 0.9469, 0.2152, 0.9815, 0.2046, 0.9814, 0.2146, 0.9467, 0.2179, 0.9117, 0.2183, 0.8645, 0.2179, 0.8367, 0.214, 0.8077, 0.2037, 0.7722, 0.2144, 0.7723, 0.2246, 0.8078, 0.2417, 0.8046, 0.2416, 0.8337, 0.2416, 0.8615, 0.2415, 0.9087, 0.2415, 0.9437, 0.2414, 0.9783, 0.2289, 0.9812, 0.2289, 0.9466, 0.2289, 0.9116, 0.229, 0.8643, 0.229, 0.8365, 0.2291, 0.8075, 0.2291, 0.7719, 0.2417, 0.775, 0.1679, 0.772, 0.1893, 0.7721, 0.1996, 0.8075, 0.2035, 0.8366, 0.2039, 0.8644, 0.2036, 0.9116, 0.2003, 0.9466, 0.1903, 0.9813, 0.178, 0.981, 0.178, 0.9463, 0.1781, 0.9116, 0.1782, 0.8639, 0.1782, 0.8364, 0.1782, 0.8074, 0.214, 0.8077, 0.2179, 0.8367, 0.2183, 0.8645, 0.2179, 0.9117, 0.2146, 0.9467, 0.2046, 0.9814, 0.1903, 0.9813, 0.2003, 0.9466, 0.2036, 0.9116, 0.2039, 0.8644, 0.2035, 0.8366, 0.1996, 0.8075, 0.1893, 0.7721, 0.2037, 0.7722, 0.2417, 0.8046, 0.2417, 0.775, 0.2591, 0.7792, 0.2591, 0.8006, 0.2591, 0.8296, 0.259, 0.8575, 0.259, 0.9047, 0.2589, 0.9397, 0.2589, 0.9774, 0.2414, 0.9783, 0.2415, 0.9437, 0.2415, 0.9087, 0.2416, 0.8615, 0.2416, 0.8337, 0.3015, 0.8336, 0.3014, 0.8614, 0.3014, 0.9087, 0.3013, 0.9437, 0.3013, 0.9783, 0.2838, 0.9773, 0.2838, 0.9396, 0.2839, 0.9046, 0.284, 0.8574, 0.284, 0.8295, 0.284, 0.8005, 0.284, 0.7791, 0.3015, 0.775, 0.3015, 0.8046, 0.284, 0.8295, 0.284, 0.8574, 0.2839, 0.9046, 0.2838, 0.9396, 0.2838, 0.9773, 0.2725, 0.9772, 0.2725, 0.9396, 0.2726, 0.9046, 0.2726, 0.8574, 0.2727, 0.8295, 0.2727, 0.8005, 0.2727, 0.7791, 0.284, 0.7791, 0.284, 0.8005, 0.0, 0.0, 0.0, 0.0, 0.0, 0.0, 0.0, 0.0, 0.1236, 0.9808, 0.09663, 0.9806, 0.09631, 0.7719, 0.1233, 0.7722, 0.1233, 0.8076, 0.09663, 0.9806, 0.0694, 0.9809, 0.0692, 0.9468, 0.06922, 0.9118, 0.06912, 0.8643, 0.06922, 0.8366, 0.06939, 0.8074, 0.07972, 0.772, 0.09631, 0.7719, 0.828, 0.5367, 0.8279, 0.5658, 0.7773, 0.5658, 0.7773, 0.5366, 0.9158, 0.5368, 0.9157, 0.5659, 0.8651, 0.5659, 0.8651, 0.5367, 0.0, 0.0, 0.0, 0.0, 0.0, 0.0, 0.0, 0.0, 0.1781, 0.9116, 0.178, 0.9463, 0.178, 0.981, 0.1509, 0.9806, 0.1512, 0.7719, 0.1679, 0.772, 0.1782, 0.8074, 0.1782, 0.8364, 0.1782, 0.8639, 0.2518, 0.5386, 0.2786, 0.5883, 0.1965, 0.5727, 0.1697, 0.5234, 0.1542, 0.523, 0.1268, 0.5694, 0.05064, 0.5863, 0.07877, 0.5377, 0.1965, 0.5808, 0.1965, 0.6246, 0.1964, 0.668, 0.1963, 0.7067, 0.1953, 0.7447, 0.1692, 0.7448, 0.1693, 0.7068, 0.1694, 0.6681, 0.1695, 0.6247, 0.1695, 0.581, 0.1697, 0.5234, 0.1965, 0.5727, 0.1548, 0.5811, 0.1548, 0.6249, 0.1547, 0.6683, 0.1545, 0.707, 0.1545, 0.745, 0.1325, 0.7447, 0.1275, 0.707, 0.1277, 0.6683, 0.1278, 0.6249, 0.1278, 0.5812, 0.1278, 0.572, 0.1549, 0.5236, 0.1278, 0.5812, 0.1278, 0.6249, 0.1277, 0.6683, 0.1275, 0.707, 0.1325, 0.7447, 0.09854, 0.731, 0.07413, 0.712, 0.05983, 0.6906, 0.04988, 0.6623, 0.0499, 0.6392, 0.05004, 0.5877, 0.1278, 0.572, 0.2797, 0.6396, 0.2784, 0.6629, 0.2682, 0.6911, 0.2538, 0.7125, 0.2292, 0.7313, 0.1953, 0.7447, 0.1963, 0.7067, 0.1964, 0.668, 0.1965, 0.6246, 0.1965, 0.5808, 0.1965, 0.5727, 0.2786, 0.5883, 0.0, 0.0, 0.0, 0.0, 0.0, 0.0, 0.0, 0.0, 0.0, 0.0, 0.0, 0.0, 0.0, 0.0, 0.0, 0.0, 0.6401, 0.8169, 0.6392, 0.5426, 0.3569, 0.5433, 0.3578, 0.8176, 0.8445, 0.6867, 0.8541, 0.6817, 0.9032, 0.6714, 0.9033, 0.6867, 0.9033, 0.6867])
me_cube.materials.append(mat_troop_mat)
me_cube.materials.append(mat_shineness)
me_cube.use_remesh_preserve_volume = False
me_cube.use_remesh_preserve_attributes = False
me_cube.use_mirror_vertex_groups = False
me_cube.update()
arm_armature = bpy.data.armatures.new('Armature')  # bones are not reproduced

# ---- objects
ob_lamp_001 = bpy.data.objects.new('Lamp.001', light_lamp_001)
ob_armature = bpy.data.objects.new('Armature', arm_armature)
ob_body = bpy.data.objects.new('Body', me_cube_001)
ob_head = bpy.data.objects.new('Head', me_cube)
ob_lamp = bpy.data.objects.new('Lamp', light_lamp)
ob_camera = bpy.data.objects.new('Camera', cam_camera)

# ---- transforms, parenting, visibility, modifiers, constraints
ob_lamp_001.location = (9.437, 10.98, 15.42)
ob_lamp_001.rotation_euler = (1.09, 0.9666, 9.029)
ob_lamp_001.lock_rotations_4d = False
ob_lamp_001.empty_display_type = 'ARROWS'
ob_lamp_001.color = (0.0, 0.0, 0.0, 0.0)
ob_lamp_001.lineart.crease_threshold = 0.0
ob_armature.location = (0.0, -0.693, 0.001233)
ob_armature.rotation_euler = (0.0, 0.0, 12.57)
ob_armature.scale = (1.0, 1.0, 1.664)
ob_armature.lineart.crease_threshold = 0.0
ob_body.parent = ob_armature
ob_body.matrix_parent_inverse = Matrix(((-1.0, -2.385e-08, 0.0, -1.653e-08), (2.385e-08, -1.0, 0.0, -0.693), (0.0, 0.0, 0.601, -0.000741), (0.0, 0.0, 0.0, 1.0)))
ob_body.location = (0.0, -0.7461, 3.312)
ob_body.scale = (1.0, 1.102, 1.0)
ob_body.lineart.crease_threshold = 0.0
_vg = ob_body.vertex_groups.new(name='Bone')
_vg = ob_body.vertex_groups.new(name='Bone_L')
_vg = ob_body.vertex_groups.new(name='Bone_L.002')
for _i, _w in zip([10, 18, 78, 85, 86, 87, 88, 159, 247, 293, 295, 412, 438, 446], [0.007878, 0.07158, 0.07554, 0.8878, 0.07456, 0.8734, 0.08082, 0.05172, 0.03186, 0.04273, 0.06088, 0.006852, 0.06472, 0.02027]): _vg.add([_i], _w, 'REPLACE')
_vg = ob_body.vertex_groups.new(name='Bone_R')
_vg = ob_body.vertex_groups.new(name='Bone_R.002')
for _i, _w in zip([45, 51, 80, 89, 90, 91, 92, 172, 173, 303, 360, 382, 414, 415, 421, 460], [0.03043, 0.08522, 0.07111, 0.8707, 0.1025, 0.8457, 0.1171, 0.002134, 0.05516, 0.03303, 0.005643, 0.007748, 0.05799, 0.002437, 0.05127, 0.03194]): _vg.add([_i], _w, 'REPLACE')
_vg = ob_body.vertex_groups.new(name='Bone_L.001')
_vg = ob_body.vertex_groups.new(name='Bone_L.003')
for _i, _w in zip([46, 51, 52, 61, 77, 80, 89, 90, 91, 92, 178, 180, 184, 199, 212, 218, 243, 321, 357, 375, 377, 414, 503], [0.1258, 0.01995, 0.1926, 7.55e-05, 0.139, 0.001747, 0.05445, 0.8009, 0.06246, 0.7789, 0.09323, 0.09187, 0.0602, 0.01222, 0.005128, 0.06399, 0.008593, 0.008422, 0.01377, 0.03392, 0.04262, 0.003387, 0.005581]): _vg.add([_i], _w, 'REPLACE')
_vg = ob_body.vertex_groups.new(name='Bone_R.001')
_vg = ob_body.vertex_groups.new(name='Bone_R.003')
for _i, _w in zip([11, 19, 28, 74, 75, 76, 85, 86, 87, 88, 140, 141, 142, 146, 168, 177, 192, 297, 316, 317, 348, 349], [0.0846, 0.1129, 0.0009586, 0.1367, 0.1136, 0.003102, 0.05316, 0.8522, 0.06107, 0.8452, 0.1109, 0.09286, 0.006396, 0.006489, 0.01278, 0.0329, 0.05821, 0.0856, 0.006873, 0.07104, 0.007379, 0.04349]): _vg.add([_i], _w, 'REPLACE')
_vg = ob_body.vertex_groups.new(name='Bone.001')
for _i, _w in zip([10, 11, 12, 18, 19, 23, 24, 28, 29, 45, 46, 47, 51, 52, 56, 57, 62, 72, 74, 75, 76, 77, 78, 80, 81, 82, 92, 140, 141, 142, 146, 150, 159, 168, 172, 173, 177, 178, 180, 184, 188, 191, 192, 199, 212, 214, 215, 218, 221, 225, 229, 236, 238, 243, 247, 254, 261, 262, 264, 266, 267, 292, 293, 295, 296, 297, 303, 304, 316, 317, 321, 347, 348, 349, 357, 360, 361, 367, 375, 377, 380, 382, 387, 412, 414, 415, 421, 429, 430, 435, 438, 446, 447, 456, 457, 460, 463, 473, 474, 479, 481, 503, 504], [0.2364, 0.1727, 0.1586, 0.129, 0.1314, 0.07099, 0.0207, 0.01517, 0.01332, 0.2353, 0.1944, 0.1623, 0.1582, 0.1564, 0.1247, 0.0222, 0.07217, 0.0237, 0.1475, 0.1312, 0.02055, 0.1443, 0.1073, 0.09801, 0.03067, 0.02728, 0.003381, 0.1486, 0.1141, 0.02883, 0.157, 0.0237, 0.1289, 0.07006, 0.04399, 0.09462, 0.1554, 0.08104, 0.1487, 0.0716, 0.1575, 0.02006, 0.1535, 0.02438, 0.0134, 0.09956, 0.06004, 0.1528, 0.06177, 0.06911, 0.1111, 0.01243, 0.06246, 0.09421, 0.1384, 0.01461, 0.1541, 0.05232, 0.001447, 0.0627, 0.01724, 0.04037, 0.08659, 0.09815, 0.0303, 0.1508, 0.0842, 0.05121, 0.03323, 0.09755, 0.03411, 0.1618, 0.03862, 0.08062, 0.1594, 0.0858, 0.05389, 0.0126, 0.0761, 0.1561, 0.004123, 0.1484, 0.1581, 0.1482, 0.08987, 0.03905, 0.1263, 0.06977, 0.02935, 0.008308, 0.117, 0.07885, 0.04281, 0.113, 0.06604, 0.1371, 0.1554, 0.02296, 0.07037, 0.1604, 0.01915, 0.09099, 0.06814]): _vg.add([_i], _w, 'REPLACE')
_vg = ob_body.vertex_groups.new(name='Bone.002')
for _i, _w in zip([0, 1, 2, 3, 4, 5, 6, 7, 9, 11, 19, 21, 22, 25, 41, 42, 43, 46, 52, 54, 55, 58, 74, 75, 77, 140, 141, 143, 151, 152, 180, 195, 196, 242, 288, 297, 364, 373, 502, 503, 504, 505, 506], [0.08256, 0.215, 0.6957, 0.2859, 1.0, 1.0, 0.546, 0.06037, 0.7448, 0.07958, 0.02118, 0.04416, 0.01419, 0.01211, 0.08457, 0.2707, 0.07369, 0.0898, 0.03478, 0.1493, 0.05023, 0.04473, 0.03132, 0.02091, 0.0205, 0.02004, 0.008318, 0.1001, 0.02992, 0.0007527, 0.0003784, 0.01287, 0.03788, 0.03427, 0.01299, 0.007089, 0.002621, 0.006479, 0.7386, 0.5103, 0.4826, 0.7362, 0.643]): _vg.add([_i], _w, 'REPLACE')
_vg = ob_body.vertex_groups.new(name='Bone.001_L')
for _i, _w in zip([0, 2, 6, 9, 10, 18, 19, 22, 26, 41, 45, 47, 51, 52, 55, 56, 59, 74, 75, 77, 78, 80, 140, 141, 159, 172, 173, 180, 188, 192, 214, 215, 218, 223, 247, 261, 266, 292, 293, 295, 297, 303, 304, 360, 361, 364, 382, 412, 414, 415, 420, 421, 429, 438, 446, 447, 456, 459, 460, 463, 479, 502, 505], [0.1311, 0.05143, 0.003913, 0.06758, 0.05736, 0.0602, 0.01076, 0.05513, 0.01132, 0.1278, 0.07124, 0.004861, 0.0928, 0.007355, 0.08104, 0.0005782, 0.01084, 0.06032, 0.01139, 0.06024, 0.2138, 0.2553, 0.05052, 0.004268, 0.1361, 0.01276, 0.09344, 0.03039, 0.01627, 0.0104, 0.04175, 0.01231, 0.01043, 0.002914, 0.1052, 0.04893, 0.0003034, 0.001984, 0.0584, 0.06565, 0.03146, 0.07426, 0.02292, 0.05672, 0.02286, 0.04003, 0.08743, 0.07171, 0.06162, 0.004079, 0.0313, 0.1629, 0.02138, 0.1764, 0.04959, 0.002417, 0.01776, 0.00571, 0.1268, 0.06033, 0.02921, 0.06557, 0.06571]): _vg.add([_i], _w, 'REPLACE')
_vg = ob_body.vertex_groups.new(name='Bone.001_R')
for _i, _w in zip([0, 2, 6, 9, 10, 18, 19, 22, 26, 41, 45, 47, 51, 52, 55, 56, 59, 74, 75, 77, 78, 80, 140, 141, 159, 172, 173, 180, 188, 192, 214, 215, 218, 223, 247, 261, 266, 292, 293, 295, 297, 303, 304, 360, 361, 364, 382, 412, 414, 415, 420, 421, 429, 438, 446, 447, 456, 459, 460, 463, 479, 502, 505], [0.1311, 0.05143, 0.003913, 0.06758, 0.05736, 0.0602, 0.01076, 0.05513, 0.01132, 0.1278, 0.07124, 0.004861, 0.0928, 0.007355, 0.08104, 0.0005782, 0.01084, 0.06032, 0.01139, 0.06024, 0.2138, 0.2553, 0.05052, 0.004268, 0.1361, 0.01276, 0.09344, 0.03039, 0.01627, 0.0104, 0.04175, 0.01231, 0.01043, 0.002914, 0.1052, 0.04893, 0.0003034, 0.001984, 0.0584, 0.06565, 0.03146, 0.07426, 0.02292, 0.05672, 0.02286, 0.04003, 0.08743, 0.07171, 0.06162, 0.004079, 0.0313, 0.1629, 0.02138, 0.1764, 0.04959, 0.002417, 0.01776, 0.00571, 0.1268, 0.06033, 0.02921, 0.06557, 0.06571]): _vg.add([_i], _w, 'REPLACE')
_vg = ob_body.vertex_groups.new(name='Bone.001_L.001')
for _i, _w in zip([8, 9, 41, 42, 43, 45, 46, 47, 51, 52, 53, 54, 55, 56, 57, 58, 59, 60, 61, 62, 63, 64, 65, 67, 68, 69, 71, 72, 73, 74, 77, 80, 81, 83, 94, 95, 96, 101, 102, 137, 138, 140, 143, 151, 152, 153, 161, 170, 172, 173, 178, 180, 181, 182, 184, 187, 193, 194, 195, 196, 197, 199, 201, 206, 210, 212, 214, 215, 216, 218, 228, 229, 236, 237, 238, 243, 244, 245, 246, 254, 262, 263, 264, 265, 268, 282, 294, 299, 303, 304, 305, 307, 308, 319, 321, 329, 332, 342, 347, 352, 353, 355, 357, 360, 361, 362, 370, 371, 372, 373, 375, 377, 379, 380, 382, 388, 393, 395, 399, 400, 401, 402, 413, 414, 415, 417, 418, 421, 431, 435, 436, 439, 456, 457, 458, 460, 462, 463, 467, 468, 469, 472, 477, 478, 479, 481, 490, 491, 495, 496, 498, 502, 503, 504, 505], [0.5, 0.05142, 0.5785, 0.6142, 0.8658, 0.4001, 0.38, 0.4467, 0.2789, 0.2664, 0.8071, 0.6617, 0.6398, 0.3422, 0.07838, 0.6784, 0.6649, 0.4733, 0.1334, 0.1979, 0.2286, 0.4752, 0.02062, 0.3235, 0.2344, 0.102, 0.03871, 0.1014, 0.05758, 0.01753, 0.2099, 0.1408, 0.08612, 0.02992, 0.218, 0.1456, 0.03612, 0.1315, 0.08139, 0.05278, 0.02571, 0.008604, 0.6799, 0.7091, 0.6221, 0.2127, 0.0389, 0.08371, 0.09994, 0.1923, 0.3322, 0.338, 0.05829, 0.4402, 0.2605, 0.3599, 0.4548, 0.2449, 0.6326, 0.6979, 0.003861, 0.1528, 0.07096, 0.03842, 0.06541, 0.1398, 0.2517, 0.1478, 0.02138, 0.3941, 0.08645, 0.3117, 0.09199, 0.02749, 0.1793, 0.2733, 0.7829, 0.5318, 0.1339, 0.07808, 0.1629, 0.01255, 0.08429, 0.4276, 0.01291, 0.03463, 0.3816, 0.06882, 0.1805, 0.1125, 0.003966, 0.1223, 0.09255, 0.07671, 0.1538, 0.06009, 0.03563, 0.148, 0.4521, 0.7584, 0.145, 0.0557, 0.4448, 0.202, 0.1226, 0.01005, 0.008831, 0.174, 0.572, 0.7488, 0.2427, 0.4244, 0.1964, 0.06013, 0.3673, 0.3957, 0.003352, 0.2498, 0.5774, 0.8039, 0.4908, 0.1043, 0.4855, 0.173, 0.09361, 0.7157, 0.178, 0.2689, 0.05021, 0.06587, 0.5561, 0.1098, 0.3003, 0.173, 0.0305, 0.3165, 0.5262, 0.4027, 0.03255, 0.08703, 0.3971, 0.06382, 0.1075, 0.7922, 0.431, 0.08944, 0.04225, 0.2497, 0.05641, 0.03939, 0.009158, 0.07922, 0.3055, 0.1077, 0.01559]): _vg.add([_i], _w, 'REPLACE')
_vg = ob_body.vertex_groups.new(name='Bone.001_L.002')
for _i, _w in zip([8, 41, 42, 43, 45, 46, 47, 49, 50, 51, 52, 53, 54, 55, 56, 57, 58, 59, 60, 61, 62, 63, 64, 65, 66, 67, 68, 69, 70, 71, 72, 73, 77, 80, 81, 83, 84, 93, 94, 95, 96, 97, 98, 99, 100, 101, 102, 103, 104, 105, 106, 107, 108, 109, 137, 138, 139, 143, 148, 151, 152, 153, 156, 157, 158, 160, 161, 162, 163, 167, 170, 171, 172, 173, 175, 178, 179, 180, 181, 182, 184, 187, 190, 193, 194, 195, 196, 197, 199, 200, 201, 203, 205, 206, 207, 209, 210, 211, 212, 213, 214, 215, 216, 218, 219, 224, 227, 228, 229, 231, 236, 237, 238, 243, 244, 245, 246, 248, 253, 254, 255, 259, 262, 263, 264, 265, 268, 271, 272, 273, 274, 275, 276, 281, 282, 284, 287, 291, 294, 299, 300, 303, 304, 305, 307, 308, 319, 320, 321, 322, 329, 330, 332, 338, 342, 347, 351, 352, 353, 355, 356, 357, 359, 360, 361, 362, 363, 365, 369, 370, 371, 372, 373, 375, 376, 377, 379, 380, 382, 383, 385, 388, 392, 393, 395, 396, 397, 399, 400, 401, 402, 403, 404, 407, 408, 409, 410, 411, 413, 414, 415, 416, 417, 418, 421, 422, 431, 432, 434, 435, 436, 439, 441, 442, 444, 445, 451, 452, 456, 457, 458, 460, 462, 463, 465, 467, 468, 469, 472, 477, 478, 479, 481, 482, 484, 487, 488, 489, 490, 491, 494, 495, 496, 497, 498, 499, 500, 501, 503], [0.5, 0.0437, 0.08001, 0.01123, 0.1027, 0.09847, 0.2426, 0.07657, 0.0542, 0.1852, 0.1745, 0.1636, 0.162, 0.1059, 0.3666, 0.5453, 0.3278, 0.2373, 0.5165, 0.4399, 0.5164, 0.756, 0.4868, 0.3756, 0.1751, 0.5721, 0.6427, 0.8691, 0.3134, 0.2707, 0.5323, 0.3863, 0.2391, 0.1031, 0.5597, 0.3994, 0.1859, 0.08329, 0.5849, 0.6951, 0.8977, 0.2296, 0.1238, 0.08784, 0.05768, 0.5678, 0.6938, 0.8412, 0.09423, 0.06621, 0.06007, 0.2568, 0.1984, 0.118, 0.4803, 0.5234, 0.4951, 0.2199, 0.4837, 0.2869, 0.3669, 0.7117, 0.0928, 0.2794, 0.03459, 0.08809, 0.4214, 0.1452, 0.1074, 0.1219, 0.8306, 0.2092, 0.5328, 0.3292, 0.7053, 0.2837, 0.06448, 0.2161, 0.643, 0.5299, 0.4032, 0.6139, 0.07776, 0.5121, 0.6701, 0.3581, 0.3022, 0.7144, 0.4923, 0.2643, 0.4513, 0.4736, 0.1579, 0.7651, 0.4831, 0.2018, 0.4162, 0.288, 0.4873, 0.2357, 0.4135, 0.5223, 0.2495, 0.2195, 0.05836, 0.07046, 0.1951, 0.6697, 0.4056, 0.738, 0.5309, 0.2565, 0.5348, 0.4398, 0.2002, 0.4598, 0.8344, 0.08622, 0.09774, 0.5038, 0.4956, 0.112, 0.5394, 0.2479, 0.5203, 0.5545, 0.4894, 0.4954, 0.04214, 0.09202, 0.06219, 0.841, 0.1167, 0.1418, 0.7963, 0.06452, 0.06053, 0.07549, 0.6056, 0.7095, 0.1699, 0.3967, 0.523, 0.2295, 0.7439, 0.5393, 0.4825, 0.2508, 0.5172, 0.1726, 0.7142, 0.166, 0.8986, 0.06495, 0.7, 0.2397, 0.1026, 0.1946, 0.81, 0.8824, 0.0119, 0.2331, 0.7371, 0.4298, 0.5212, 0.2391, 0.147, 0.02431, 0.1362, 0.8027, 0.7795, 0.4184, 0.2392, 0.4528, 0.03887, 0.2261, 0.7057, 0.4705, 0.2016, 0.08626, 0.00649, 0.5269, 0.1179, 0.4475, 0.7362, 0.2578, 0.07363, 0.3415, 0.1736, 0.5007, 0.8674, 0.7177, 0.07338, 0.108, 0.8436, 0.05194, 0.2331, 0.2735, 0.4994, 0.3858, 0.5454, 0.1959, 0.2179, 0.7568, 0.1494, 0.1166, 0.444, 0.0342, 0.4809, 0.4841, 0.3963, 0.7529, 0.2589, 0.06919, 0.746, 0.06643, 0.1185, 0.4886, 0.3934, 0.5227, 0.2569, 0.1728, 0.4472, 0.2224, 0.281, 0.6376, 0.8107, 0.5585, 0.8562, 0.858, 0.1727, 0.2364, 0.5191, 0.0652, 0.3037, 0.1174, 0.8245, 0.0457, 0.8858, 0.731, 0.02999, 0.6259, 0.6458, 0.2228, 0.6776, 0.2412, 0.3271, 0.3645, 0.0374]): _vg.add([_i], _w, 'REPLACE')
_vg = ob_body.vertex_groups.new(name='Bone.001_R.001')
for _i, _w in zip([0, 1, 2, 3, 6, 7, 9, 10, 11, 12, 18, 19, 20, 21, 22, 23, 24, 25, 26, 27, 28, 29, 30, 31, 32, 35, 36, 44, 74, 75, 76, 77, 78, 82, 110, 111, 112, 113, 114, 115, 116, 119, 121, 122, 124, 125, 133, 134, 140, 141, 142, 146, 150, 154, 155, 159, 164, 165, 168, 176, 177, 183, 185, 188, 189, 191, 192, 204, 217, 221, 222, 223, 225, 230, 233, 234, 239, 240, 241, 242, 247, 249, 250, 251, 252, 258, 261, 266, 267, 277, 278, 280, 285, 286, 288, 289, 290, 292, 293, 295, 296, 297, 298, 301, 306, 309, 311, 312, 313, 314, 315, 316, 317, 326, 327, 328, 331, 333, 334, 336, 339, 343, 344, 345, 348, 349, 364, 367, 368, 381, 386, 387, 389, 390, 391, 398, 406, 412, 420, 423, 425, 427, 429, 430, 438, 443, 446, 447, 450, 454, 455, 459, 464, 466, 470, 471, 473, 474, 475, 480, 483, 486, 493, 502, 504, 505, 506], [0.5712, 0.7053, 0.1684, 0.8294, 0.3954, 0.8767, 0.05536, 0.4106, 0.3719, 0.513, 0.3643, 0.2212, 0.52, 0.7205, 0.6422, 0.2198, 0.129, 0.6097, 0.5786, 0.4393, 0.1072, 0.09343, 0.05278, 0.222, 0.2104, 0.09972, 0.1108, 1.0, 0.2214, 0.221, 0.1072, 0.01356, 0.1968, 0.1372, 0.1952, 0.4052, 0.04557, 0.3998, 0.01502, 0.005017, 0.05363, 0.301, 0.294, 0.1015, 0.1619, 0.151, 0.05407, 0.06195, 0.2839, 0.2075, 0.1097, 0.4902, 0.09718, 0.2324, 0.3391, 0.3208, 0.2163, 0.01697, 0.1827, 0.001316, 0.4567, 0.3119, 0.4346, 0.4984, 0.2171, 0.1011, 0.4133, 0.0535, 0.1211, 0.1737, 0.09685, 0.5547, 0.2088, 0.3702, 0.03976, 0.03204, 0.1597, 0.07125, 0.5623, 0.7218, 0.37, 0.2822, 0.05184, 0.05248, 0.2743, 0.154, 0.4684, 0.193, 0.1022, 0.009587, 0.1028, 0.02178, 0.18, 0.1593, 0.6992, 0.5204, 0.04928, 0.1523, 0.2839, 0.3388, 0.1398, 0.3451, 0.09469, 0.04122, 0.07593, 0.07958, 0.4171, 0.5243, 0.2012, 0.08021, 0.001125, 0.1114, 0.1972, 0.4698, 0.6512, 0.1834, 0.06928, 0.5628, 0.4406, 0.002758, 0.168, 0.02625, 0.1109, 0.126, 0.1148, 0.1893, 0.6477, 0.08566, 0.03091, 0.6097, 0.06632, 0.5097, 0.06628, 0.5142, 0.143, 0.09846, 0.02446, 0.4271, 0.6525, 0.1152, 0.1995, 0.0567, 0.2154, 0.1245, 0.2574, 0.1504, 0.2492, 0.1519, 0.0892, 0.0615, 0.0677, 0.6414, 0.5523, 0.02538, 0.02086, 0.4677, 0.1106, 0.2184, 0.2458, 0.5216, 0.04662, 0.03639, 0.4141, 0.02363, 0.2527, 0.08571, 0.4147]): _vg.add([_i], _w, 'REPLACE')
_vg = ob_body.vertex_groups.new(name='Bone.001_R.002')
for _i, _w in zip([0, 1, 3, 6, 7, 10, 11, 12, 13, 14, 15, 16, 17, 18, 19, 20, 21, 22, 23, 24, 25, 26, 27, 28, 29, 30, 31, 32, 33, 34, 35, 36, 37, 38, 39, 40, 74, 75, 76, 78, 79, 82, 110, 111, 112, 113, 114, 115, 116, 117, 118, 119, 120, 121, 122, 123, 124, 125, 126, 127, 128, 129, 130, 131, 132, 133, 134, 135, 136, 140, 141, 142, 144, 145, 146, 147, 149, 150, 154, 155, 159, 164, 165, 166, 168, 169, 174, 176, 177, 183, 185, 186, 188, 189, 191, 192, 198, 202, 204, 208, 217, 220, 221, 222, 223, 225, 226, 230, 232, 233, 234, 235, 239, 240, 241, 242, 247, 249, 250, 251, 252, 256, 257, 258, 260, 261, 266, 267, 269, 270, 277, 278, 279, 280, 283, 285, 286, 288, 289, 290, 292, 293, 295, 296, 297, 298, 301, 302, 306, 309, 310, 311, 312, 313, 314, 315, 316, 317, 318, 323, 324, 325, 326, 327, 328, 331, 333, 334, 335, 336, 337, 339, 340, 341, 343, 344, 345, 348, 349, 350, 354, 358, 364, 366, 367, 368, 374, 378, 381, 384, 386, 387, 389, 390, 391, 394, 398, 405, 406, 412, 419, 420, 423, 424, 425, 426, 427, 428, 429, 430, 433, 437, 438, 440, 443, 446, 447, 448, 449, 450, 453, 454, 455, 459, 464, 466, 470, 471, 473, 474, 475, 476, 480, 483, 485, 486, 492, 493, 504, 506], [0.04956, 0.08858, 0.08423, 0.001071, 0.04292, 0.1596, 0.1653, 0.1936, 0.1067, 0.2211, 0.08185, 0.1038, 0.2235, 0.2572, 0.3138, 0.469, 0.2559, 0.1894, 0.5102, 0.4632, 0.3723, 0.3253, 0.5499, 0.4499, 0.5132, 0.8712, 0.5573, 0.5973, 0.2474, 0.2106, 0.4647, 0.4568, 0.5299, 0.1251, 0.06025, 0.1961, 0.2208, 0.3132, 0.4626, 0.155, 0.232, 0.4588, 0.7804, 0.549, 0.3541, 0.5151, 0.1987, 0.3303, 0.3417, 0.2665, 0.09985, 0.5519, 0.2997, 0.5913, 0.8562, 0.2796, 0.5156, 0.5419, 0.8083, 0.2099, 0.0509, 0.1351, 0.1283, 0.2056, 0.2172, 0.3617, 0.3768, 0.1589, 0.1113, 0.2145, 0.3624, 0.4805, 0.1226, 0.08035, 0.1978, 0.1829, 0.1502, 0.5224, 0.6672, 0.6146, 0.1728, 0.6676, 0.3066, 0.101, 0.5133, 0.06033, 0.1824, 0.2299, 0.2015, 0.6139, 0.5407, 0.4969, 0.1928, 0.7465, 0.5396, 0.2055, 0.221, 0.1102, 0.2729, 0.04541, 0.7425, 0.05091, 0.538, 0.4811, 0.3585, 0.5206, 0.05531, 0.5452, 0.185, 0.7682, 0.8645, 0.07064, 0.6781, 0.5351, 0.4188, 0.2547, 0.1806, 0.6733, 0.8566, 0.3536, 0.5858, 0.07486, 0.2423, 0.7577, 0.2012, 0.1902, 0.5056, 0.496, 0.1162, 0.05307, 0.2128, 0.634, 0.1908, 0.2556, 0.1165, 0.7899, 0.8122, 0.2816, 0.4611, 0.5796, 0.46, 0.3544, 0.2888, 0.4585, 0.2099, 0.8525, 0.305, 0.2066, 0.8196, 0.8696, 0.4718, 0.5717, 0.4667, 0.7556, 0.6973, 0.2571, 0.4947, 0.4151, 0.09331, 0.7484, 0.1552, 0.599, 0.5151, 0.3345, 0.7306, 0.3185, 0.427, 0.5475, 0.51, 0.7873, 0.1385, 0.7979, 0.1192, 0.7742, 0.3079, 0.63, 0.8095, 0.5114, 0.4773, 0.08258, 0.175, 0.2011, 0.2135, 0.1452, 0.5185, 0.2275, 0.2464, 0.2281, 0.338, 0.0653, 0.3253, 0.1954, 0.5275, 0.4221, 0.5533, 0.1762, 0.765, 0.1161, 0.2306, 0.1876, 0.2049, 0.2223, 0.8141, 0.1863, 0.593, 0.2664, 0.3331, 0.1394, 0.4665, 0.4878, 0.07348, 0.2271, 0.1627, 0.1445, 0.6778, 0.4058, 0.473, 0.107, 0.1417, 0.8517, 0.1165, 0.7068, 0.8148, 0.2697, 0.4188, 0.7368, 0.546, 0.4931, 0.5224, 0.5023, 0.6982, 0.1336, 0.4627, 0.8452, 0.1265, 0.2376, 0.4646, 0.57, 0.01323, 0.04211]): _vg.add([_i], _w, 'REPLACE')
_vg = ob_body.vertex_groups.new(name='Bone.001_L.003')
for _i, _w in zip([47, 48, 49, 50, 51, 52, 56, 57, 61, 62, 65, 66, 67, 68, 70, 71, 72, 73, 77, 81, 83, 84, 93, 94, 95, 96, 97, 98, 99, 100, 101, 102, 103, 104, 105, 106, 107, 108, 109, 137, 138, 139, 148, 153, 156, 157, 158, 160, 161, 162, 163, 167, 170, 171, 172, 173, 175, 178, 179, 180, 181, 184, 190, 194, 197, 199, 200, 201, 203, 205, 206, 207, 209, 210, 211, 212, 213, 214, 215, 216, 218, 219, 224, 227, 228, 229, 231, 236, 237, 238, 243, 246, 248, 253, 254, 255, 259, 262, 263, 264, 268, 271, 272, 273, 274, 275, 276, 281, 282, 284, 287, 291, 299, 300, 303, 304, 305, 307, 308, 319, 320, 321, 322, 329, 330, 332, 338, 342, 346, 347, 351, 353, 355, 356, 357, 359, 360, 361, 362, 363, 365, 369, 370, 371, 375, 376, 377, 379, 380, 382, 383, 385, 392, 393, 396, 397, 403, 404, 407, 408, 409, 410, 411, 414, 415, 416, 418, 421, 422, 431, 432, 434, 435, 439, 441, 442, 444, 445, 451, 452, 456, 457, 458, 460, 461, 463, 465, 467, 468, 472, 477, 479, 481, 482, 484, 487, 488, 489, 490, 494, 495, 496, 497, 498, 499, 500, 501], [0.05266, 0.9786, 0.9345, 0.9363, 0.0316, 0.03972, 0.07694, 0.2571, 0.3499, 0.1449, 0.5406, 0.7895, 0.06912, 0.006923, 0.6777, 0.6459, 0.2862, 0.5159, 0.009933, 0.2211, 0.504, 0.7741, 0.9011, 0.1711, 0.08557, 0.05455, 0.8309, 0.8439, 0.8949, 0.9319, 0.2818, 0.1653, 0.1379, 0.9216, 0.922, 0.9288, 0.7415, 0.7691, 0.8795, 0.4543, 0.3992, 0.499, 0.4852, 0.05705, 0.9216, 0.6983, 0.9556, 0.9227, 0.4697, 0.8792, 0.8661, 0.8636, 0.07776, 0.7392, 0.2102, 0.09791, 0.2667, 0.1194, 0.944, 0.03405, 0.2464, 0.1357, 0.9292, 0.06204, 0.2543, 0.25, 0.7029, 0.4287, 0.4978, 0.8273, 0.1675, 0.5119, 0.8389, 0.4734, 0.6902, 0.2817, 0.7585, 0.09965, 0.1727, 0.6724, 0.04546, 0.949, 0.9144, 0.8035, 0.2313, 0.08842, 0.2495, 0.3082, 0.6716, 0.1618, 0.1034, 0.001497, 0.9251, 0.8809, 0.3281, 0.489, 0.8589, 0.1823, 0.6923, 0.3336, 0.4712, 0.4973, 0.9464, 0.8891, 0.926, 0.1316, 0.8817, 0.8562, 0.1558, 0.9346, 0.9327, 0.9079, 0.2117, 0.8291, 0.1137, 0.1946, 0.706, 0.1201, 0.3523, 0.3862, 0.7054, 0.2196, 0.8488, 0.1851, 0.8117, 0.05495, 0.9223, 0.1349, 0.9773, 0.05251, 0.9117, 0.00392, 0.05741, 0.971, 0.05184, 0.2513, 0.1141, 0.1868, 0.69, 0.8577, 0.9575, 0.8558, 0.1562, 0.02198, 0.1257, 0.96, 0.05036, 0.02051, 0.381, 0.04433, 0.8988, 0.9685, 0.8573, 0.5002, 0.7343, 0.911, 0.2663, 0.9154, 0.8903, 0.1366, 0.9437, 0.7627, 0.7141, 0.1255, 0.2153, 0.7594, 0.01094, 0.01656, 0.851, 0.4314, 0.9569, 0.511, 0.3572, 0.08656, 0.7295, 0.9163, 0.2373, 0.9383, 0.8486, 0.4954, 0.0878, 0.1599, 0.6623, 0.03047, 0.9762, 0.05083, 0.683, 0.2873, 0.07284, 0.06464, 0.0003115, 0.0525, 0.3083, 0.9271, 0.6804, 0.8786, 0.1504, 0.9537, 0.06036, 0.9601, 0.3077, 0.3015, 0.7741, 0.2737, 0.7549, 0.6206, 0.6052]): _vg.add([_i], _w, 'REPLACE')
_vg = ob_body.vertex_groups.new(name='Bone.001_R.003')
for _i, _w in zip([10, 11, 12, 13, 14, 15, 16, 17, 18, 19, 23, 24, 28, 29, 30, 31, 32, 33, 34, 35, 36, 37, 38, 39, 40, 74, 75, 76, 78, 79, 82, 85, 87, 112, 114, 115, 116, 117, 118, 119, 120, 121, 122, 123, 124, 125, 126, 127, 128, 129, 130, 131, 132, 133, 134, 135, 136, 140, 141, 142, 144, 145, 146, 147, 149, 150, 154, 155, 159, 164, 165, 166, 168, 169, 174, 176, 177, 186, 188, 189, 191, 192, 198, 202, 204, 208, 217, 220, 221, 222, 225, 226, 232, 233, 234, 235, 239, 240, 247, 249, 250, 251, 252, 256, 257, 258, 260, 261, 266, 267, 269, 270, 277, 278, 279, 280, 283, 285, 286, 290, 292, 293, 295, 296, 297, 298, 301, 302, 306, 309, 310, 313, 314, 315, 316, 317, 318, 323, 324, 325, 328, 331, 335, 336, 337, 339, 340, 341, 343, 344, 345, 348, 349, 350, 354, 358, 366, 367, 368, 374, 378, 384, 386, 387, 389, 391, 394, 398, 405, 406, 412, 419, 423, 424, 425, 426, 427, 428, 429, 430, 433, 437, 438, 440, 443, 446, 447, 448, 449, 450, 453, 454, 455, 466, 470, 473, 474, 475, 476, 483, 485, 486, 492], [0.2944, 0.1371, 0.115, 0.9963, 1.531, 1.239, 1.0, 1.565, 0.4183, 0.2697, 0.205, 0.578, 0.4038, 0.3853, 0.07904, 0.2143, 0.1776, 1.234, 1.43, 0.4354, 0.5882, 0.4754, 0.9765, 1.014, 0.8743, 0.2858, 0.2714, 0.3869, 0.4291, 1.201, 0.5522, 0.02123, 0.03468, 0.8566, 0.7943, 0.635, 0.8352, 0.7582, 0.936, 0.0942, 1.04, 0.09361, 0.03243, 1.017, 0.3899, 0.2995, 0.1753, 1.401, 1.056, 0.9656, 0.961, 1.365, 1.478, 0.5928, 0.8195, 0.8797, 0.9914, 0.2419, 0.2612, 0.3603, 0.9555, 1.029, 0.1182, 0.9616, 1.252, 0.3393, 0.08537, 0.00348, 0.3092, 0.09224, 0.9016, 0.9314, 0.2144, 1.051, 1.101, 0.9392, 0.1344, 0.5446, 0.1318, 0.007242, 0.3343, 0.1584, 1.181, 0.9523, 0.7859, 1.02, 0.1298, 1.087, 0.2176, 0.5729, 0.1985, 1.151, 0.8174, 0.1874, 0.09644, 0.9652, 0.1522, 0.3952, 0.2591, 0.01085, 0.09134, 0.8499, 0.09677, 0.9789, 0.9346, 0.08077, 1.346, 0.1627, 0.2777, 0.4341, 0.9539, 1.004, 0.7588, 0.327, 1.276, 0.7009, 0.8923, 0.001185, 0.0006701, 0.3735, 0.4858, 0.3901, 0.4334, 0.5346, 0.2007, 0.05025, 0.634, 0.7885, 0.1018, 0.05001, 0.5323, 0.01314, 0.2202, 0.7284, 0.3413, 0.2455, 1.013, 0.2468, 0.8461, 0.3808, 0.07541, 0.7525, 0.4852, 0.1887, 0.8758, 0.007852, 0.9108, 0.2127, 0.6638, 0.2545, 0.05906, 0.3176, 0.222, 1.026, 1.594, 1.131, 0.8888, 0.3681, 0.8136, 0.9641, 1.682, 0.9764, 0.78, 0.1112, 0.5393, 0.3722, 1.246, 0.1515, 0.8952, 0.7392, 0.2026, 1.663, 0.06946, 0.9461, 0.2082, 1.003, 0.822, 0.9708, 0.304, 0.4392, 1.109, 1.602, 0.3723, 1.108, 0.1827, 0.3506, 0.4463, 1.093, 0.9437, 0.05973, 1.211, 0.281, 0.1301, 0.2583, 0.5161, 0.3678, 0.2267, 0.01291, 1.457, 0.1147, 0.9268, 0.7611, 0.5587]): _vg.add([_i], _w, 'REPLACE')
_m = ob_body.modifiers.new('Armature', 'ARMATURE')
_m.object = ob_armature
ob_head.parent = ob_armature
ob_head.matrix_parent_inverse = Matrix(((-1.0, -2.385e-08, 0.0, -1.653e-08), (2.385e-08, -1.0, 0.0, -0.693), (0.0, 0.0, 0.601, -0.000741), (0.0, 0.0, 0.0, 1.0)))
ob_head.location = (0.0, 0.0, 5.0)
ob_head.scale = (0.15, 0.075, 0.15)
ob_head.lineart.crease_threshold = 0.0
_vg = ob_head.vertex_groups.new(name='Group')
for _i, _w in zip([110, 111, 125, 126, 127, 142], [0.0798, 1.0, 0.9999, 0.01314, 0.13, 0.05018]): _vg.add([_i], _w, 'REPLACE')
_vg = ob_head.vertex_groups.new(name='Bone')
_vg = ob_head.vertex_groups.new(name='Bone.001')
_vg = ob_head.vertex_groups.new(name='Bone.002')
for _i, _w in zip([0, 1, 2, 3, 4, 5, 6, 7, 8, 9, 10, 11, 12, 13, 14, 15, 16, 17, 18, 19, 20, 21, 22, 23, 24, 25, 26, 27, 28, 29, 30, 31, 32, 33, 34, 35, 36, 37, 38, 39, 40, 41, 42, 43, 44, 45, 46, 47, 48, 49, 50, 51, 52, 53, 54, 55, 56, 57, 58, 59, 60, 61, 62, 63, 64, 65, 66, 67, 68, 69, 70, 71, 72, 73, 74, 75, 76, 77, 78, 79, 80, 81, 82, 83, 84, 85, 86, 87, 88, 89, 90, 91, 92, 93, 94, 95, 96, 97, 98, 99, 100, 101, 102, 103, 104, 105, 106, 107, 108, 109, 110, 111, 112, 113, 114, 115, 116, 117, 118, 119, 120, 121, 122, 123, 124, 125, 126, 127, 128, 129, 130, 131, 132, 133, 134, 135, 136, 137, 138, 139, 140, 141, 142, 143, 144, 145, 146, 147, 148, 149, 150, 151, 152, 153, 154, 155, 156, 157, 158, 159, 160, 161, 162, 163, 164, 165, 166, 167, 168, 169, 170, 171, 172, 173, 174, 175, 176, 177, 178, 179, 180, 181, 182, 183, 184], [0.9355, 0.9337, 0.8886, 0.8661, 0.9307, 0.9334, 0.8936, 0.8816, 0.9439, 0.9543, 0.9446, 0.9483, 0.9495, 0.9686, 0.9565, 0.9617, 0.9759, 0.9653, 0.9786, 0.98, 0.9736, 0.9722, 0.976, 0.9806, 0.9808, 0.9809, 0.9811, 0.9775, 0.9801, 0.9788, 0.9797, 0.9789, 0.98, 0.9805, 0.9797, 0.949, 0.9478, 0.9139, 0.9045, 0.9471, 0.9463, 0.9126, 0.8954, 0.9553, 0.9636, 0.9556, 0.9554, 0.959, 0.9743, 0.9646, 0.9676, 0.9796, 0.9711, 0.9813, 0.9824, 0.9771, 0.9751, 0.9784, 0.9809, 0.9811, 0.9749, 0.9793, 0.9806, 0.9593, 0.9809, 0.9801, 0.9807, 0.9811, 0.9832, 0.9858, 0.9836, 0.9867, 0.9813, 0.9854, 0.9857, 0.9867, 0.9859, 0.9883, 0.9845, 0.9868, 0.9871, 0.9889, 0.9903, 0.9904, 0.9868, 0.9908, 0.9877, 0.9667, 0.9792, 0.9828, 0.983, 0.9845, 0.9866, 0.9897, 0.9909, 0.9935, 0.9928, 0.9932, 0.9809, 0.9815, 0.9779, 0.963, 0.9691, 0.9818, 0.9845, 0.9836, 0.9855, 0.9874, 0.9915, 0.9925, 0.9957, 0.9944, 0.9947, 0.9824, 0.9832, 0.9797, 0.9658, 0.9719, 0.9837, 0.9861, 0.9851, 0.987, 0.989, 0.9934, 0.9943, 0.9999, 0.9981, 0.9982, 0.9833, 0.9825, 0.9773, 0.9632, 0.9733, 0.9828, 0.9858, 0.986, 0.9869, 0.9898, 0.9927, 0.9939, 0.9986, 0.9977, 0.9975, 0.9808, 0.9784, 0.9707, 0.9634, 0.9758, 0.9777, 0.9832, 0.9847, 0.9815, 0.9872, 0.9882, 0.9907, 0.9979, 0.9961, 0.9948, 0.9684, 0.9742, 0.9767, 0.978, 0.9822, 0.9851, 0.9673, 0.9821, 0.9445, 0.9816, 0.9857, 0.9846, 0.9688, 0.985, 0.988, 0.9864, 0.9888, 0.9902, 0.9895, 0.9911, 0.9913, 0.9917, 1.0, 1.0, 1.0, 0.9409, 0.9545]): _vg.add([_i], _w, 'REPLACE')
_vg = ob_head.vertex_groups.new(name='Bone_L')
_vg = ob_head.vertex_groups.new(name='Bone_L.002')
_vg = ob_head.vertex_groups.new(name='Bone_R')
_vg = ob_head.vertex_groups.new(name='Bone_R.002')
_vg = ob_head.vertex_groups.new(name='Bone_L.001')
_vg = ob_head.vertex_groups.new(name='Bone_L.003')
_vg = ob_head.vertex_groups.new(name='Bone_R.001')
_vg = ob_head.vertex_groups.new(name='Bone_R.003')
_vg = ob_head.vertex_groups.new(name='Bone.001_L')
_vg = ob_head.vertex_groups.new(name='Bone.001_R')
_vg = ob_head.vertex_groups.new(name='Bone.001_L.001')
_vg = ob_head.vertex_groups.new(name='Bone.001_L.002')
for _i, _w in zip([39, 46], [0.004476, 0.00932]): _vg.add([_i], _w, 'REPLACE')
_vg = ob_head.vertex_groups.new(name='Bone.001_R.001')
for _i, _w in zip([0, 1, 2, 3, 4, 5, 6, 7, 8, 10, 35, 36, 37, 38, 41, 42, 183], [0.03879, 0.04179, 0.08551, 0.1059, 0.006291, 0.02038, 0.07871, 0.09001, 0.01337, 0.005305, 0.008748, 0.01074, 0.05639, 0.06346, 0.05612, 0.07057, 0.02287]): _vg.add([_i], _w, 'REPLACE')
_vg = ob_head.vertex_groups.new(name='Bone.001_R.002')
for _i, _w in zip([4, 11, 166], [0.01675, 0.01293, 0.03993]): _vg.add([_i], _w, 'REPLACE')
_vg = ob_head.vertex_groups.new(name='Bone.001_L.003')
_vg = ob_head.vertex_groups.new(name='Bone.001_R.003')
_m = ob_head.modifiers.new('Armature', 'ARMATURE')
_m.object = ob_armature
ob_lamp.location = (9.414, -13.57, 15.3)
ob_lamp.rotation_euler = (1.09, 0.9666, 5.887)
ob_lamp.lock_rotations_4d = False
ob_lamp.empty_display_type = 'ARROWS'
ob_lamp.color = (0.0, 0.0, 0.0, 0.0)
ob_lamp.lineart.crease_threshold = 0.0
ob_camera.location = (5.135, -5.092, 5.705)
ob_camera.rotation_euler = (1.396, -0.0, 7.176)
ob_camera.lock_rotations_4d = False
ob_camera.empty_display_type = 'ARROWS'
ob_camera.color = (0.0, 0.0, 0.0, 0.0)
ob_camera.display_type = 'WIRE'
ob_camera.lineart.crease_threshold = 0.0

# ---- collection membership
col_collection_1.objects.link(ob_lamp_001)
col_collection_1.objects.link(ob_armature)
col_collection_1.objects.link(ob_body)
col_collection_1.objects.link(ob_head)
col_collection_1.objects.link(ob_lamp)
col_collection_1.objects.link(ob_camera)

# ---- scene / render settings (as saved in the file)
scene.camera = ob_camera
scene.frame_start = 1; scene.frame_end = 100; scene.frame_set(41)
scene.render.engine = 'BLENDER_EEVEE_NEXT'
scene.render.image_settings.color_mode = 'RGB'
scene.render.image_settings.compression = 90
scene.render.resolution_x = 800
scene.render.resolution_y = 600
scene.render.resolution_percentage = 50
scene.render.fps = 30
scene.render.dither_intensity = 0.0
scene.render.bake_margin = 2
scene.cycles.use_denoising = False
scene.cycles.samples = 10
scene.cycles.sampling_pattern = 'TABULATED_SOBOL'
scene.cycles.light_sampling_threshold = 0.0
scene.cycles.use_adaptive_sampling = False
scene.cycles.use_light_tree = False
scene.cycles.blur_glossy = 0.0
scene.cycles.volume_bounces = 1
scene.cycles.pixel_filter_type = 'GAUSSIAN'
scene.cycles.sample_clamp_indirect = 0.0
scene.view_settings.view_transform = 'Standard'
bpy.context.view_layer.update()
